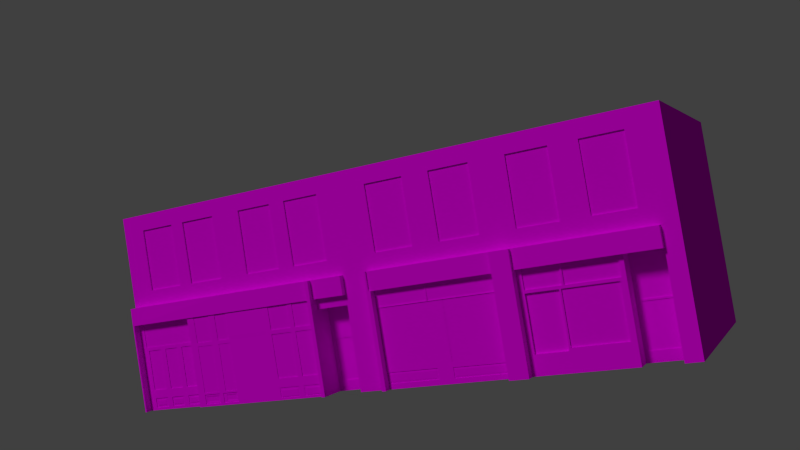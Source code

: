 # Source: wasfi-cleaned.blend  (saved by Blender 2.72.0; exported with 4.5.12 LTS)
import bpy
from mathutils import Matrix  # noqa: F401  (used for matrix-valued properties, if any)

bpy.ops.wm.read_factory_settings(use_empty=True)
scene = bpy.context.scene
scene.name = 'Scene'

# ---- collections
col_collection_1 = bpy.data.collections.new('Collection 1'); scene.collection.children.link(col_collection_1)

# ---- images (referenced by path relative to the original .blend; pixels are not part of the script)
import os
ASSET_DIR = os.environ.get("B2B_ASSET_DIR", "")  # directory of the original .blend (textures are referenced by path, not embedded)
HERE = os.path.dirname(os.path.abspath(__file__))  # packed textures are extracted next to this script under _unpacked/

def load_image(name, relpath, width, height, colorspace="sRGB"):
    """Load a texture the original file referenced (path relative to the .blend, or extracted next to this script)."""
    p = next((c for c in (os.path.join(HERE, relpath), os.path.join(ASSET_DIR, relpath)) if relpath and os.path.exists(c)), "")
    if p:
        img = bpy.data.images.load(p, check_existing=True)
        img.name = name
    else:  # same state as the original file: an image datablock whose file is absent (Cycles renders it pink)
        img = bpy.data.images.new(name, width, height)
        img.source = "FILE"
        img.filepath = "//" + (relpath or name)
    img.colorspace_settings.name = colorspace
    return img
img_test1_png = load_image('test1.png', 'test1.png', 1024, 1024, 'sRGB')
img_dsc_5791_jpg_003 = load_image('DSC_5791.JPG.003', 'DSC_5791.JPG', 1024, 1024, 'sRGB')

# ---- materials (node trees are filled in below, after node groups)
mat_material_010 = bpy.data.materials.new('Material.010')
mat_material_010.alpha_threshold = 0.0
mat_material_010.roughness = 0.5
mat_material_001 = bpy.data.materials.new('Material.001')
mat_material_001.alpha_threshold = 0.0
mat_material_001.roughness = 0.5

# ---- material node trees
mat_material_010.use_nodes = True; mat_material_010.node_tree.nodes.clear()
_N = mat_material_010.node_tree.nodes; _L = mat_material_010.node_tree.links
n0 = _N.new('ShaderNodeOutputMaterial'); n0.name = 'Material Output'; n0.location = (300, 300)
n1 = _N.new('ShaderNodeBsdfDiffuse'); n1.name = 'Diffuse BSDF'; n1.location = (10, 300)
n2 = _N.new('ShaderNodeTexImage'); n2.name = 'Image Texture'; n2.location = (-204, 286)
n2.width = 140
n2.image = img_test1_png
_L.new(n1.outputs[0], n0.inputs[0])
_L.new(n2.outputs[0], n1.inputs[0])
n0.is_active_output = True
mat_material_001.use_nodes = True; mat_material_001.node_tree.nodes.clear()
_N = mat_material_001.node_tree.nodes; _L = mat_material_001.node_tree.links
n0 = _N.new('ShaderNodeOutputMaterial'); n0.name = 'Material Output'; n0.location = (300, 300)
n1 = _N.new('ShaderNodeBsdfDiffuse'); n1.name = 'Diffuse BSDF'; n1.location = (10, 300)
n2 = _N.new('ShaderNodeTexImage'); n2.name = 'Image Texture'; n2.location = (-180, 300)
n2.width = 140
n2.image = img_dsc_5791_jpg_003
_L.new(n1.outputs[0], n0.inputs[0])
_L.new(n2.outputs[0], n1.inputs[0])
n0.is_active_output = True

# ---- world
world_world = bpy.data.worlds.new('World'); scene.world = world_world
world_world.color = (0.05088, 0.05088, 0.05088)
world_world.use_sun_shadow = False
world_world.sun_shadow_jitter_overblur = 0.0
world_world.cycles.sampling_method = 'MANUAL'
world_world.cycles.sample_map_resolution = 256

# ---- cameras
cam_camera = bpy.data.cameras.new('Camera')
cam_camera.clip_end = 100.0
cam_camera.lens = 35.0
cam_camera.sensor_width = 32.0
cam_camera.sensor_height = 18.0
cam_camera.display_size = 2.0
cam_camera.dof.focus_distance = 0.0

# ---- lights
light_sun_001 = bpy.data.lights.new('Sun.001', 'SUN')
light_sun_001.transmission_factor = 0.0
light_sun_001.angle = 0.1993
light_sun_001.energy = 1.0
light_sun_001.shadow_buffer_clip_start = 0.5
light_sun_001.shadow_soft_size = 0.1
light_sun_001.shadow_cascade_max_distance = 1000.0
light_sun_001.cycles.use_multiple_importance_sampling = False

# ---- meshes
me_cube_001_cube_000 = bpy.data.meshes.new('Cube.001_Cube.000')
me_cube_001_cube_000.from_pydata([(-6.744, 16.43, -16.36), (-6.744, 16.43, -0.8403), (-4.184, 16.43, -0.8403), (-4.184, 16.43, -16.36), (-15.77, 16.43, -22.17), (-15.77, 16.43, -33.02), (-18.64, 16.43, -33.02), (-18.64, 16.43, -22.17), (-25.1, 16.43, -33.02), (-25.1, 16.17, -33.02), (-18.64, 16.17, -33.02), (-25.2, 16.43, -22.17), (-25.2, 16.17, -22.17), (-7.245, 13.43, -9.731), (-7.245, 13.43, -14.84), (-7.245, 13.33, -14.84), (-6.744, 16.43, -16.62), (-6.744, 16.43, -19.48), (-6.744, 17.43, -19.48), (-6.744, 17.43, -16.36), (-30.63, 16.43, -33.02), (-30.68, 16.43, -22.17), (-9.304, 16.43, -33.02), (-15.77, 16.17, -33.02), (-9.304, 16.17, -33.02), (-9.304, 16.43, -19.48), (-9.304, 17.42, -19.48), (-6.744, 13.43, -2.554), (-7.245, 13.43, -2.554), (-7.245, 13.43, -0.8403), (-6.744, 13.43, -0.8403), (-11.83, 13.43, -14.84), (-11.83, 13.33, -14.84), (-11.83, 13.43, -16.36), (-12.33, 13.43, -16.36), (-12.33, 13.43, -14.84), (-6.744, 13.43, -9.428), (-7.245, 13.43, -9.428), (43.0, 16.43, -16.36), (43.0, 16.43, -19.48), (43.0, 16.43, -16.62), (18.73, 17.44, -19.48), (-1.922, 17.44, -19.48), (7.157, 17.44, -19.48), (7.144, 16.43, -13.58), (8.44, 16.43, -13.58), (9.703, 16.43, -13.58), (7.144, 16.43, -0.8403), (7.144, 16.43, -1.695), (-1.54, 16.43, -1.714), (21.84, 18.07, -12.78), (21.84, 18.07, -13.25), (21.84, 18.07, -13.58), (-7.245, 13.33, -9.428), (-11.83, 13.33, -9.428), (-11.83, 13.33, -2.554), (-7.245, 13.33, -2.554), (-46.31, 16.33, -2.695), (-46.31, 16.33, -2.947), (-46.63, 16.33, -2.947), (-46.63, 16.33, -1.292), (-46.31, 16.33, -1.292), (-46.31, 16.33, -1.543), (-48.74, 16.33, -2.695), (-48.74, 16.33, -2.947), (-48.74, 16.33, -1.292), (-48.74, 16.33, -1.543), (-30.63, 16.17, -33.02), (-30.68, 16.17, -22.17), (-37.27, 16.43, -33.02), (-37.27, 16.17, -33.02), (-46.35, 16.43, -22.17), (-39.76, 16.43, -22.17), (-39.76, 16.17, -22.17), (-46.35, 16.17, -22.17), (-37.27, 16.43, -22.17), (-37.27, 16.17, -22.17), (-39.72, 16.43, -33.02), (-46.35, 16.43, -33.02), (-46.35, 16.17, -33.02), (-39.72, 16.17, -33.02), (43.0, 16.43, -0.8403), (45.56, 16.43, -0.8403), (45.56, 16.43, -16.36), (33.97, 16.43, -22.17), (33.97, 16.43, -33.02), (29.51, 16.43, -33.02), (29.51, 16.43, -22.17), (29.51, 16.43, -19.48), (29.51, 17.42, -19.48), (33.97, 17.42, -19.48), (33.97, 16.43, -19.48), (45.56, 16.43, -35.84), (-2.239, 16.43, -35.84), (-2.239, 16.43, -33.02), (-0.4425, 16.43, -33.02), (6.189, 16.43, -33.02), (10.64, 16.43, -33.02), (17.27, 16.43, -33.02), (23.04, 16.43, -33.02), (40.44, 16.43, -33.02), (45.56, 16.43, -33.02), (40.44, 16.43, -22.17), (37.41, 16.43, -22.17), (22.94, 16.43, -22.17), (-2.239, 16.43, -22.17), (-2.239, 16.43, -19.48), (-1.922, 16.43, -19.48), (18.73, 16.43, -19.48), (21.84, 16.43, -19.48), (22.94, 16.43, -19.48), (37.41, 16.43, -19.48), (40.44, 16.43, -19.48), (45.56, 16.43, -19.48), (45.56, 16.43, -22.17), (23.04, 16.17, -33.02), (29.51, 16.17, -33.02), (22.94, 16.17, -22.17), (29.51, 16.17, -22.17), (40.44, 16.17, -22.17), (37.41, 16.17, -22.17), (40.44, 16.17, -33.02), (42.5, 13.43, -9.731), (42.5, 13.43, -14.84), (42.5, 13.33, -14.84), (42.5, 13.33, -9.731), (33.97, 16.17, -22.17), (33.97, 16.17, -33.02), (37.91, 13.43, -14.84), (37.91, 13.43, -9.731), (37.91, 13.33, -9.731), (37.91, 13.33, -14.84), (27.75, 16.43, -3.979), (28.05, 16.43, -3.979), (28.05, 16.43, -4.419), (27.75, 16.43, -4.419), (28.57, 16.43, -16.36), (28.57, 16.18, -13.25), (28.57, 16.18, -16.36), (28.25, 16.43, -13.25), (28.25, 16.43, -16.36), (28.25, 16.18, -16.36), (28.25, 16.18, -13.25), (-45.02, 16.33, -2.695), (-45.02, 16.33, -2.947), (-45.02, 16.33, -1.292), (-45.02, 16.33, -1.543), (21.84, 17.43, -16.36), (21.84, 17.43, -19.48), (21.84, 18.07, -19.48), (21.84, 18.07, -16.36), (17.23, 16.43, -22.17), (18.73, 18.07, -19.48), (18.73, 18.07, -16.36), (43.0, 13.43, -9.731), (42.5, 13.43, -9.428), (43.0, 13.43, -9.428), (-2.24, 16.43, -2.816), (-2.239, 16.43, -0.8403), (-2.239, 17.73, -0.8403), (-2.24, 17.73, -2.816), (-2.239, 16.43, -16.36), (-2.239, 17.73, -16.36), (-2.239, 17.73, -19.48), (-1.922, 17.73, -4.42), (-1.922, 17.73, -13.25), (-1.922, 17.73, -16.36), (-2.239, 17.73, -4.42), (-2.24, 16.43, -3.982), (-2.24, 17.73, -3.982), (-1.922, 17.73, -19.48), (-1.921, 17.73, -3.982), (-1.921, 17.73, -2.816), (-1.922, 17.73, -0.8403), (-2.239, 16.43, -4.42), (-1.922, 17.44, -16.36), (6.995, 16.43, -13.67), (7.021, 16.53, -16.36), (7.021, 16.43, -16.36), (27.75, 16.01, -12.71), (27.75, 16.01, -3.979), (27.75, 16.43, -12.78), (22.64, 16.01, -3.979), (22.64, 16.01, -12.78), (22.64, 16.43, -12.78), (22.64, 16.43, -3.979), (21.84, 16.43, -12.78), (21.84, 16.43, -3.979), (7.267, 16.53, -13.67), (7.267, 16.43, -13.67), (7.293, 16.43, -16.36), (7.293, 16.53, -16.36), (18.73, 16.43, -16.36), (18.73, 16.43, -13.67), (18.73, 16.53, -13.67), (18.73, 18.07, -13.67), (18.73, 17.44, -16.36), (43.0, 17.43, -16.36), (43.0, 17.43, -19.48), (43.0, 17.42, -19.48), (37.41, 17.42, -19.48), (37.41, 17.43, -16.38), (22.94, 17.42, -19.48), (33.97, 16.43, -16.36), (33.97, 17.43, -16.38), (28.57, 17.43, -16.38), (22.64, 17.43, -16.37), (28.25, 17.43, -16.38), (22.64, 16.18, -16.36), (22.64, 16.43, -16.36), (28.05, 16.43, -12.78), (21.84, 16.43, -16.36), (21.84, 16.43, -13.25), (22.64, 16.43, -13.25), (27.75, 16.43, -13.25), (28.05, 16.43, -13.25), (-41.33, 16.33, -2.695), (-41.33, 16.33, -2.947), (-41.33, 16.33, -1.292), (-41.33, 16.33, -1.543), (28.25, 16.43, -12.78), (28.25, 16.18, -12.78), (28.57, 16.18, -12.78), (36.44, 16.18, -12.78), (36.44, 16.18, -13.25), (36.44, 16.43, -13.25), (36.44, 16.43, -12.78), (21.84, 18.07, -13.67), (21.84, 17.43, -13.58), (21.84, 18.07, -0.8403), (18.74, 18.07, -0.8403), (18.74, 16.43, -0.8403), (21.84, 16.43, -0.8403), (21.84, 17.43, -13.25), (21.84, 17.43, -12.78), (18.73, 18.07, -13.58), (27.75, 16.43, -2.408), (22.64, 16.43, -2.408), (28.05, 16.43, -2.408), (37.41, 16.43, -2.408), (37.41, 16.43, -3.979), (37.41, 13.43, -0.8403), (37.41, 13.43, -2.554), (37.41, 13.43, -9.428), (37.41, 13.43, -9.731), (37.41, 13.43, -14.84), (37.41, 13.43, -16.36), (37.41, 16.43, -16.36), (37.41, 16.43, -13.25), (37.41, 16.43, -12.78), (37.41, 16.43, -4.419), (37.41, 16.43, -0.8403), (42.5, 13.43, -16.36), (43.0, 13.43, -16.36), (42.5, 16.43, -16.36), (18.25, 16.43, -13.58), (18.73, 16.43, -13.58), (18.73, 16.53, -13.58), (18.25, 16.53, -13.58), (37.91, 13.43, -16.36), (37.91, 16.43, -16.36), (43.0, 13.43, -2.554), (42.5, 13.43, -2.554), (42.5, 13.43, -0.8403), (43.0, 13.43, -0.8403), (43.0, 13.43, -14.84), (-36.79, 17.37, -2.638), (-36.79, 17.37, -2.889), (-36.79, 17.37, -1.234), (-36.79, 17.37, -1.486), (-11.83, 13.43, -9.731), (-1.2, 16.38, -3.126), (6.804, 16.38, -3.077), (7.144, 16.33, -3.414), (-1.54, 16.33, -3.469), (42.5, 13.33, -9.428), (37.91, 13.33, -9.428), (37.91, 13.33, -2.554), (42.5, 13.33, -2.554), (28.57, 16.43, -13.25), (28.57, 16.43, -12.78), (36.44, 16.18, -4.419), (9.703, 16.43, -1.659), (9.703, 16.43, -2.481), (9.703, 16.43, -3.304), (9.703, 16.43, -4.126), (8.44, 16.43, -0.8403), (9.703, 16.43, -0.8403), (18.39, 16.43, -3.249), (18.39, 16.43, -4.053), (18.25, 16.53, -13.67), (6.995, 16.53, -13.67), (-1.54, 16.53, -13.67), (-1.54, 16.53, -13.58), (27.75, 16.43, -0.8403), (22.64, 16.43, -0.8403), (28.05, 16.43, -0.8403), (18.39, 16.43, -0.8403), (18.39, 16.43, -1.64), (18.05, 16.38, -2.444), (18.05, 16.38, -2.911), (10.04, 16.38, -2.961), (10.04, 16.38, -2.481), (10.04, 16.38, -1.998), (18.05, 16.38, -1.981), (18.39, 16.33, -1.64), (9.703, 16.33, -1.659), (9.703, 16.33, -3.304), (18.39, 16.33, -3.249), (9.703, 16.33, -2.481), (18.39, 16.43, -2.444), (18.39, 16.33, -2.444), (-1.54, 16.43, -3.469), (7.144, 16.43, -3.414), (7.144, 16.43, -4.273), (-1.54, 16.43, -4.347), (6.804, 16.38, -2.555), (-1.2, 16.38, -2.591), (-1.2, 16.38, -2.053), (6.804, 16.38, -2.036), (-1.54, 16.43, -2.591), (-1.54, 16.33, -2.591), (7.144, 16.43, -2.555), (7.144, 16.33, -2.555), (7.144, 16.33, -1.695), (-1.54, 16.33, -1.714), (18.73, 16.43, -3.979), (17.27, 16.17, -33.02), (17.23, 16.17, -22.17), (10.64, 16.17, -33.02), (10.64, 16.43, -22.17), (10.64, 16.17, -22.17), (-0.4425, 16.43, -22.17), (6.144, 16.43, -22.17), (6.144, 16.17, -22.17), (-0.4425, 16.17, -22.17), (-0.4425, 16.17, -33.02), (6.189, 16.17, -33.02), (21.84, 17.42, -19.48), (45.56, -23.57, -35.84), (-2.239, -23.57, -35.84), (-4.184, 16.43, -19.48), (-4.184, 16.43, -33.02), (-4.184, 16.43, -22.17), (-50.69, 16.43, -35.81), (-50.69, 16.43, -33.0), (-15.77, 16.17, -22.17), (-9.304, 16.43, -22.17), (-9.304, 16.17, -22.17), (-18.64, 16.17, -22.17), (-38.38, 16.43, -6.098), (-38.38, 16.43, -3.402), (-38.38, 17.47, -3.402), (-38.38, 17.47, -6.098), (-38.38, 16.43, -12.13), (-38.38, 16.43, -11.83), (-38.38, 17.47, -11.83), (-38.38, 17.47, -12.13), (-38.38, 16.44, -0.8403), (-38.38, 17.47, -0.8403), (-12.97, 16.43, -19.48), (-12.97, 17.42, -19.48), (-12.33, 17.42, -19.48), (-12.33, 16.43, -19.48), (-45.23, 16.43, -4.427), (-42.59, 16.43, -4.427), (-42.59, 16.33, -4.427), (-45.23, 16.33, -4.427), (-38.38, 16.43, -11.51), (-38.38, 17.47, -11.51), (-50.75, 16.43, -22.17), (45.56, -23.57, -0.8403), (-38.38, 16.43, -16.06), (-38.72, 16.43, -16.06), (-38.72, 16.43, -12.13), (-38.72, 16.43, -11.83), (-49.5, 16.43, -12.13), (-49.5, 16.43, -11.83), (-49.5, 16.43, -11.51), (-49.05, 16.43, -11.51), (-49.05, 16.43, -11.83), (-42.59, 16.43, -11.51), (-45.23, 16.43, -11.51), (-45.23, 16.33, -11.51), (-42.59, 16.33, -11.51), (-45.77, 16.43, -11.51), (-46.31, 16.43, -11.51), (-46.31, 16.43, -4.427), (-46.31, 16.43, -3.402), (-45.77, 16.43, -3.402), (-45.23, 16.43, -3.402), (-41.53, 16.43, -4.427), (-38.9, 16.43, -4.427), (-38.9, 16.33, -4.427), (-41.53, 16.33, -4.427), (-45.23, 16.43, -11.83), (-45.77, 16.43, -11.83), (-46.31, 16.43, -11.83), (-42.59, 16.43, -11.83), (-38.9, 16.43, -11.51), (-41.53, 16.43, -11.51), (-41.53, 16.33, -11.51), (-38.9, 16.33, -11.51), (-42.59, 16.43, -3.402), (-42.05, 16.43, -11.51), (-42.05, 16.43, -3.402), (-41.53, 16.43, -3.402), (-49.05, 16.43, -4.427), (-49.05, 16.33, -4.427), (-49.05, 16.33, -11.51), (-38.9, 16.43, -3.402), (-41.53, 16.43, -11.83), (-42.05, 16.43, -11.83), (-38.9, 16.43, -11.83), (-46.31, 16.33, -11.51), (-46.31, 16.33, -4.427), (-42.59, 16.43, -1.292), (-45.23, 16.43, -1.292), (-45.23, 16.43, -0.8403), (-49.5, 16.43, -5.744), (-49.5, 16.43, -3.402), (-49.05, 16.43, -3.402), (-46.63, 16.33, -2.695), (-50.4, 16.43, -0.8403), (-49.5, 16.43, -0.8403), (-50.43, 16.43, -3.402), (-49.05, 16.43, -1.292), (-49.05, 16.43, -1.543), (-49.05, 16.43, -2.695), (-49.05, 16.43, -2.947), (-49.05, 16.43, -0.8403), (-46.31, 16.43, -2.947), (-46.31, 16.43, -2.695), (-46.31, 16.43, -1.543), (-46.31, 16.43, -1.292), (-46.31, 16.43, -0.8403), (-45.77, 16.43, -0.8403), (-45.77, 16.43, -1.292), (-45.77, 16.43, -1.843), (-45.77, 16.43, -2.395), (-45.77, 16.43, -2.947), (-49.05, 16.33, -1.292), (-49.05, 16.33, -1.543), (-49.05, 16.33, -2.695), (-49.05, 16.33, -2.947), (-46.63, 16.33, -1.543), (-48.54, 16.38, -1.744), (-46.83, 16.38, -1.744), (-46.83, 16.38, -2.495), (-48.54, 16.38, -2.495), (-42.59, 16.43, -0.8403), (-42.05, 16.43, -0.8403), (-42.81, 16.33, -2.695), (-42.81, 16.33, -2.947), (-45.23, 16.43, -1.543), (-45.23, 16.33, -1.292), (-45.23, 16.33, -1.543), (-45.23, 16.33, -2.695), (-45.23, 16.33, -2.947), (-45.23, 16.43, -2.947), (-45.23, 16.43, -2.695), (-42.81, 16.33, -1.292), (-42.81, 16.33, -1.543), (-44.82, 16.38, -1.744), (-43.01, 16.38, -1.744), (-43.01, 16.38, -2.495), (-44.82, 16.38, -2.495), (-42.59, 16.43, -2.947), (-42.59, 16.33, -2.947), (-39.12, 16.33, -2.695), (-39.12, 16.33, -2.947), (-39.12, 16.33, -1.292), (-39.12, 16.33, -1.543), (-41.13, 16.38, -1.744), (-39.32, 16.38, -1.744), (-39.32, 16.38, -2.495), (-41.13, 16.38, -2.495), (-37.75, 17.47, -0.8403), (-32.99, 17.47, -11.88), (-32.43, 17.47, -11.88), (-32.43, 17.56, -16.36), (-32.99, 17.56, -16.36), (-33.77, 17.47, -11.22), (-32.99, 17.47, -11.22), (-33.77, 17.47, -11.88), (-32.43, 17.47, -11.22), (7.157, 16.53, -16.36), (-37.75, 17.47, -11.88), (-36.95, 17.47, -11.88), (-37.75, 17.56, -16.36), (-32.99, 17.47, -3.197), (-32.99, 17.47, -3.197), (-32.43, 17.47, -3.197), (-29.99, 17.47, -3.197), (-29.99, 17.47, -11.22), (-29.99, 17.42, -11.22), (-29.99, 17.42, -3.197), (-33.77, 17.56, -16.36), (-32.43, 17.42, -11.22), (-32.43, 17.42, -3.197), (-30.21, 17.47, -3.197), (-30.21, 17.42, -3.197), (-34.68, 17.47, -2.889), (-35.59, 17.47, -2.889), (-36.95, 17.47, -2.889), (-36.95, 17.37, -2.889), (-33.88, 17.37, -2.889), (-33.77, 17.37, -2.889), (-33.77, 17.47, -2.889), (-33.88, 17.37, -2.638), (-36.95, 17.37, -2.638), (-36.95, 17.37, -1.234), (-36.95, 17.37, -1.486), (-33.88, 17.37, -1.234), (-33.88, 17.37, -1.486), (-50.69, -23.54, -35.81), (-12.33, 17.43, -16.38), (-9.304, 17.43, -16.38), (-7.245, 16.43, -16.36), (-7.245, 16.43, -14.68), (-6.744, 16.43, -14.68), (-37.75, 17.47, -3.197), (-37.75, 17.47, -11.22), (-38.38, 17.56, -16.36), (-36.95, 17.56, -16.36), (-38.38, 16.44, -16.36), (-50.43, 17.56, -16.36), (-50.43, 16.43, -16.36), (-50.75, 16.43, -19.48), (-50.43, 16.43, -19.48), (-29.78, 16.43, -19.48), (-12.33, 13.43, -9.731), (-6.744, 13.43, -16.36), (-6.744, 13.43, -14.84), (28.25, 16.18, -4.419), (28.05, 16.18, -4.419), (-12.33, 13.43, -9.428), (-11.83, 13.43, -9.428), (-11.83, 13.43, -2.554), (-12.33, 13.43, -2.554), (-12.33, 13.43, -0.8403), (-11.83, 13.43, -0.8403), (36.67, 16.43, -16.36), (36.67, 16.18, -16.36), (37.91, 13.43, -9.428), (36.44, 16.43, -4.419), (28.05, 16.18, -12.78), (37.91, 13.43, -2.554), (37.91, 13.43, -0.8403), (-38.9, 16.43, -2.947), (-38.9, 16.33, -2.947), (-41.53, 16.43, -0.8403), (-41.53, 16.43, -1.292), (-41.53, 16.43, -1.543), (-41.53, 16.43, -2.695), (-41.53, 16.43, -2.947), (-36.97, 17.49, -16.34), (-33.79, 17.49, -16.34), (-36.95, 17.47, -11.22), (-36.95, 17.47, -0.8403), (-36.95, 17.47, -3.197), (-36.95, 17.42, -11.22), (-33.77, 17.42, -11.22), (-33.77, 17.47, -3.197), (-33.77, 17.42, -3.197), (-36.95, 17.42, -3.197), (18.73, 18.07, -3.979), (-6.744, 13.43, -9.731), (-42.59, 16.33, -2.695), (-42.59, 16.33, -1.543), (-42.59, 16.33, -1.292), (-47.23, 16.43, -11.51), (-38.9, 16.33, -2.695), (-38.9, 16.33, -1.543), (-38.9, 16.33, -1.292), (-38.9, 16.43, -1.292), (-48.14, 16.43, -11.51), (-38.9, 16.43, -0.8403), (22.64, 16.18, -13.25), (-41.53, 16.33, -2.947), (-41.53, 16.33, -2.695), (-41.53, 16.33, -1.292), (-50.43, 17.74, -16.36), (-50.43, 17.68, -19.48), (-50.75, 17.68, -19.48), (-50.75, 17.74, -16.36), (-47.23, 16.43, -1.292), (-48.14, 16.43, -1.292), (-43.51, 16.43, -1.292), (-44.42, 16.43, -1.292), (36.67, 16.43, -13.25), (-44.42, 16.43, -2.947), (-43.51, 16.43, -2.947), (-39.82, 16.43, -1.292), (-40.73, 16.43, -1.292), (-41.53, 16.33, -1.543), (-40.73, 16.43, -2.947), (-39.82, 16.43, -2.947), (-33.77, 17.47, -0.8403), (-33.77, 17.47, -1.234), (-36.95, 17.47, -1.234), (-36.95, 17.47, -0.8403), (-48.14, 16.43, -3.402), (-47.23, 16.43, -3.402), (-47.23, 16.43, -4.427), (-48.14, 16.43, -4.427), (-48.14, 16.43, -2.947), (-47.23, 16.43, -2.947), (-47.23, 16.43, -11.83), (-48.14, 16.43, -11.83), (-33.77, 17.37, -1.234), (36.67, 16.18, -13.25), (-32.99, 17.47, -2.889), (-32.43, 17.47, -2.889), (-29.99, 17.47, -11.88), (-32.19, 17.47, -3.197), (-32.19, 17.42, -3.197), (-22.18, 17.56, -16.36), (-22.18, 17.79, -16.36), (-29.99, 17.78, -16.36), (-29.99, 17.56, -16.36), (-50.75, 16.43, -16.36), (-49.5, 16.43, -16.06), (-50.43, 16.43, -16.06), (-50.43, 16.43, -6.824), (-50.71, 17.74, -0.8403), (-50.71, 16.43, -0.8403), (-50.4, 17.74, -0.8403), (-50.71, -23.54, -0.8403), (-29.78, 17.43, -19.48), (-29.78, 17.78, -19.48), (-12.97, 17.78, -19.48), (-12.33, 18.25, -16.38), (-12.97, 18.25, -16.37), (-12.97, 18.25, -0.8403), (-12.33, 18.25, -0.8403), (-12.97, 17.56, -16.37), (-12.97, 17.47, -0.8403), (-11.83, 16.43, -16.36), (-7.245, 13.43, -14.68), (-6.744, 13.43, -14.68), (-11.83, 16.43, -14.68), (-11.83, 13.43, -14.68), (-21.06, 17.56, -16.36), (-21.06, 17.79, -16.36), (-21.25, 17.79, -16.36), (-21.26, 17.56, -16.36), (-1.54, 16.43, -0.8403), (-1.54, 17.73, -0.8403), (-1.54, 17.73, -2.816), (-1.54, 17.73, -3.982), (-1.54, 17.73, -4.42), (-1.54, 17.73, -16.36), (-1.54, 17.73, -13.67), (-1.54, 16.43, -13.67), (-1.54, 16.43, -16.36), (-1.54, 17.73, -13.58), (-1.54, 17.73, -13.25), (-1.54, 16.43, -13.58), (-1.54, 17.44, -16.36), (-29.99, 17.47, -2.889), (-33.77, 17.78, -16.36), (-50.43, 17.78, -16.36), (-30.21, 17.37, -1.234), (-30.21, 17.37, -1.486), (-32.43, 17.37, -1.486), (-32.43, 17.37, -1.234), (-32.19, 17.47, -2.889), (-30.21, 17.47, -2.889), (-32.43, 17.37, -2.889), (-32.19, 17.37, -2.889), (-30.21, 17.37, -2.889), (-29.99, 17.37, -2.889), (-32.99, 17.37, -2.889), (-32.99, 17.47, -0.8403), (-32.99, 17.47, -1.234), (-29.99, 17.47, -1.234), (-29.99, 17.37, -1.234), (-32.99, 17.37, -1.234), (-36.58, 17.3, -2.422), (-36.58, 17.3, -1.702), (-34.1, 17.3, -1.702), (-34.1, 17.3, -2.422), (-32.22, 17.3, -1.702), (-30.42, 17.3, -1.702), (-30.42, 17.3, -2.422), (-32.22, 17.3, -2.422), (-32.43, 17.37, -2.638), (-30.21, 17.37, -2.638), (-16.24, 17.56, -16.36), (-16.23, 17.79, -16.36), (-16.5, 17.79, -16.36), (-16.5, 17.56, -16.36), (-17.43, 17.79, -16.36), (-17.43, 17.56, -16.36), (-29.99, 17.79, -19.48), (-29.99, 17.47, -0.8403), (-29.48, 17.54, -12.4), (-29.48, 17.56, -16.36), (-29.99, 17.56, -16.36), (-29.99, 17.54, -12.4), (-29.99, 17.47, -0.8403), (-32.46, 17.49, -16.35), (-30.02, 17.49, -16.35), (-30.02, 17.4, -11.87), (-32.46, 17.4, -11.87), (-36.97, 17.4, -11.86), (-33.79, 17.4, -11.86), (-21.26, 17.54, -12.4), (-22.18, 17.54, -12.41), (-17.43, 17.54, -12.4), (-16.5, 17.54, -12.41), (-21.06, 17.47, -1.231), (-21.26, 17.47, -1.231), (-21.26, 17.47, -0.8403), (-21.06, 17.47, -0.8403), (-16.24, 17.47, -1.238), (-16.5, 17.47, -1.238), (-16.5, 17.47, -0.8403), (-16.24, 17.47, -0.8403), (-12.33, 18.25, -19.49), (-12.97, 18.25, -19.48), (-12.97, 17.79, -16.36), (-12.33, 13.43, -14.68), (-29.48, 17.49, -4.425), (-29.48, 17.53, -11.71), (-29.99, 17.53, -11.71), (-29.99, 17.49, -4.425), (-21.26, 17.49, -4.425), (-21.26, 17.53, -11.71), (-22.18, 17.53, -11.71), (-22.18, 17.49, -4.428), (-17.43, 17.49, -4.425), (-16.5, 17.49, -4.43), (-16.5, 17.53, -11.71), (-17.43, 17.53, -11.71), (-29.48, 17.47, -1.231), (-29.48, 17.48, -2.887), (-29.99, 17.48, -2.887), (-29.99, 17.47, -1.231), (-21.26, 17.48, -2.887), (-22.18, 17.48, -2.891), (-22.18, 17.47, -1.235), (-17.43, 17.48, -2.639), (-16.5, 17.48, -2.644), (-16.5, 17.48, -2.893), (-17.43, 17.48, -2.887), (-17.63, 17.47, -1.231), (-17.43, 17.47, -1.231), (-17.43, 17.4, -1.231), (-17.63, 17.4, -1.231), (-13.22, 17.47, -1.239), (-12.97, 17.47, -1.24), (-12.97, 17.4, -1.24), (-13.22, 17.4, -1.239), (-29.48, 17.47, -0.8403), (-22.18, 17.47, -0.8403), (-17.43, 17.47, -0.8403), (-13.22, 17.49, -4.431), (-13.22, 17.53, -11.71), (-13.22, 17.43, -11.71), (-13.22, 17.39, -4.432), (-21.06, 17.41, -2.887), (-21.26, 17.41, -2.887), (-21.26, 17.4, -1.231), (-21.06, 17.4, -1.231), (-17.43, 17.41, -2.887), (-17.43, 17.41, -2.639), (-21.06, 17.48, -2.887), (-17.63, 17.56, -16.36), (-17.63, 17.79, -16.36), (-17.63, 17.47, -0.8403), (-17.63, 17.48, -2.887), (-17.63, 17.41, -2.887), (-17.63, 17.41, -2.639), (-16.24, 17.41, -2.645), (-16.5, 17.41, -2.644), (-16.5, 17.4, -1.238), (-16.24, 17.4, -1.238), (-16.24, 17.48, -2.893), (-16.5, 17.41, -2.893), (-16.24, 17.41, -2.893), (-12.97, 17.48, -2.646), (-12.97, 17.48, -2.895), (-12.97, 17.41, -2.895), (-12.97, 17.41, -2.646), (-13.22, 17.56, -16.36), (-13.22, 17.79, -16.36), (-13.22, 17.47, -0.8403), (-13.22, 17.48, -2.894), (-13.22, 17.41, -2.894), (-12.97, 17.56, -16.36), (-12.97, 17.54, -12.41), (-13.22, 17.54, -12.41), (-12.97, 17.53, -11.71), (-12.97, 17.49, -4.431), (-13.22, 17.41, -2.646), (-21.06, 17.41, -2.639), (-20.84, 17.46, -1.457), (-17.85, 17.46, -1.457), (-17.85, 17.46, -2.413), (-20.84, 17.46, -2.413), (-16.01, 17.46, -1.463), (-13.45, 17.46, -1.465), (-13.45, 17.46, -2.42), (-16.01, 17.46, -2.419), (-16.24, 17.54, -12.41), (-13.22, 17.44, -12.41), (-16.24, 17.44, -12.41), (-17.63, 17.53, -11.71), (-17.63, 17.54, -12.4), (-17.43, 17.39, -4.425), (-21.26, 17.39, -4.425), (-21.26, 17.43, -11.71), (-17.63, 17.43, -11.71), (-17.43, 17.43, -11.71), (-16.24, 17.49, -4.43), (-16.24, 17.53, -11.71), (-13.22, 17.46, -16.36), (-16.24, 17.46, -16.36), (-16.5, 17.44, -12.41), (-16.5, 17.46, -16.36), (-17.63, 17.46, -16.36), (-17.43, 17.46, -16.36), (-17.63, 17.44, -12.4), (-21.26, 17.44, -12.4), (-21.06, 17.46, -16.36), (-17.43, 17.44, -12.4), (-21.26, 17.46, -16.36), (-16.24, 17.39, -4.431), (-16.24, 17.43, -11.71), (-16.5, 17.39, -4.43), (-16.5, 17.43, -11.71), (-12.33, 16.43, -14.68), (-12.33, 16.43, -16.36), (-36.95, 17.47, -1.486), (-36.95, 17.47, -2.638), (-49.5, 16.35, -16.06), (-38.72, 16.35, -16.06), (-49.5, 16.35, -12.13), (-38.72, 16.35, -12.13), (-29.99, 17.78, -16.36), (43.0, 17.43, -16.38)], [(722, 841), (842, 199), (527, 621)], [(0, 1, 2, 3), (4, 5, 6, 7), (6, 8, 9, 10), (8, 11, 12, 9), (13, 14, 15), (11, 8, 20, 21), (22, 5, 23, 24), (25, 26, 18, 17), (27, 28, 29, 30), (14, 31, 32, 15), (33, 34, 35, 31), (36, 37, 28, 27), (38, 39, 40), (41, 42, 43), (44, 45, 46), (50, 51, 52), (53, 54, 55, 56), (63, 64, 65, 66), (21, 20, 67, 68), (20, 69, 70, 67), (71, 72, 73, 74), (69, 75, 76, 70), (77, 78, 79, 80), (72, 77, 80, 73), (78, 71, 74, 79), (38, 81, 82, 83), (84, 85, 86, 87), (88, 89, 90, 91), (86, 99, 115, 116), (99, 104, 117, 115), (87, 86, 116, 118), (103, 102, 119, 120), (104, 87, 118, 117), (102, 100, 121, 119), (122, 123, 124, 125), (85, 84, 126, 127), (128, 129, 130, 131), (132, 133, 134, 135), (139, 140, 141, 142), (143, 144, 145, 146), (129, 122, 125, 130), (147, 148, 149, 150), (104, 99, 98, 151), (150, 149, 152, 153), (154, 122, 155, 156), (157, 158, 159, 160), (106, 161, 162, 163), (168, 157, 160, 169), (166, 170, 163, 162), (169, 171, 164, 167), (172, 171, 169, 160), (159, 173, 172, 160), (174, 168, 169, 167), (100, 85, 127, 121), (175, 42, 170, 166), (182, 183, 184, 185), (185, 132, 180, 182), (184, 186, 187, 185), (188, 189, 190, 191), (152, 149, 148, 41), (88, 110, 202, 89), (111, 91, 90, 200), (136, 203, 204, 205), (200, 90, 204, 201), (208, 141, 140, 209), (181, 135, 134, 210), (140, 136, 205, 207), (206, 209, 140, 207), (211, 209, 206, 147), (212, 213, 209, 211), (213, 212, 186, 184), (184, 181, 214, 213), (214, 181, 210, 215), (216, 217, 218, 219), (215, 210, 220, 139), (223, 224, 225, 226), (233, 234, 186, 212), (235, 52, 227, 195), (195, 227, 150, 153), (236, 132, 185, 237), (238, 239, 240, 133), (252, 253, 38, 254), (124, 131, 130, 125), (255, 256, 257, 258), (246, 259, 260, 247), (259, 252, 254, 260), (261, 262, 263, 264), (128, 245, 244, 129), (265, 123, 122, 154), (123, 128, 131, 124), (259, 246, 245, 128), (253, 252, 123, 265), (252, 259, 128, 123), (156, 155, 262, 261), (266, 267, 268, 269), (32, 31, 270), (271, 272, 273, 274), (275, 276, 277, 278), (279, 280, 226, 225), (137, 222, 280, 279), (222, 223, 226, 280), (224, 137, 279, 225), (288, 289, 285, 284), (257, 194, 290, 258), (294, 236, 237, 295), (251, 239, 238, 296), (297, 298, 282, 287), (282, 298, 305, 306), (288, 284, 307, 308), (283, 282, 306, 309), (284, 283, 309, 307), (298, 310, 311, 305), (310, 288, 308, 311), (300, 299, 311, 308), (299, 304, 305, 311), (302, 301, 307, 309), (303, 302, 309, 306), (304, 303, 306, 305), (301, 300, 308, 307), (312, 313, 314, 315), (312, 320, 321, 274), (322, 313, 273, 323), (48, 322, 323, 324), (320, 49, 325, 321), (48, 324, 325, 49), (319, 318, 325, 324), (318, 317, 321, 325), (316, 319, 324, 323), (317, 271, 274, 321), (272, 316, 323, 273), (151, 98, 327, 328), (98, 97, 329, 327), (97, 330, 331, 329), (330, 151, 328, 331), (332, 333, 334, 335), (330, 97, 96, 333), (96, 95, 336, 337), (333, 96, 337, 334), (95, 332, 335, 336), (202, 110, 109, 338), (95, 94, 105, 332), (339, 340, 93, 92), (114, 101, 100, 102), (84, 103, 120, 126), (236, 238, 133, 132), (296, 238, 236, 294), (3, 161, 106, 341), (342, 343, 105, 94), (5, 4, 346, 23), (347, 22, 24, 348), (7, 6, 10, 349), (11, 7, 349, 12), (350, 351, 352, 353), (354, 355, 356, 357), (351, 358, 359, 352), (105, 343, 341, 106), (360, 361, 362, 363), (364, 365, 366, 367), (368, 350, 353, 369), (345, 370, 71, 78), (354, 372, 373, 374), (355, 354, 374, 375), (374, 376, 377, 375), (378, 379, 380, 377), (381, 382, 383, 384), (365, 381, 384, 366), (382, 364, 367, 383), (391, 392, 393, 394), (381, 398, 395, 382), (399, 400, 401, 402), (403, 365, 364, 390), (379, 407, 408, 409), (368, 355, 413, 399), (399, 413, 411, 400), (387, 386, 414, 415), (391, 406, 410, 392), (400, 391, 394, 401), (392, 399, 402, 393), (63, 422, 59, 64), (423, 424, 420, 425), (60, 59, 422, 445), (65, 60, 445, 66), (446, 447, 448, 449), (446, 449, 63, 66), (448, 447, 445, 422), (447, 446, 66, 445), (449, 448, 422, 63), (405, 403, 450, 451), (143, 452, 453, 144), (461, 453, 452, 462), (145, 461, 462, 146), (463, 464, 465, 466), (463, 466, 143, 146), (465, 464, 462, 452), (464, 463, 146, 462), (466, 465, 452, 143), (418, 390, 389, 436), (403, 467, 468), (390, 459, 467, 403), (216, 469, 470, 217), (471, 470, 469, 472), (218, 471, 472, 219), (473, 474, 475, 476), (473, 476, 216, 219), (475, 474, 472, 469), (474, 473, 219, 472), (476, 475, 469, 216), (355, 368, 369, 356), (478, 479, 480, 481), (482, 483, 478, 484), (483, 485, 479, 478), (178, 177, 486), (190, 486, 191), (490, 491, 483), (491, 492, 485, 483), (493, 494, 495, 496), (485, 498, 495, 494), (485, 492, 499, 498), (500, 493, 496, 501), (266, 509, 506, 267), (510, 511, 512), (268, 513, 514, 269), (363, 362, 26, 25), (343, 342, 22, 347), (340, 515, 344, 93), (362, 516, 517, 26), (18, 26, 517, 19), (0, 518, 519, 520), (526, 527, 525, 523), (346, 4, 347, 348), (75, 69, 77, 72), (76, 75, 21, 68), (31, 35, 531, 270), (15, 32, 270, 13), (274, 273, 313, 312), (167, 162, 161, 174), (270, 531, 536, 537), (13, 270, 537, 37), (538, 539, 540, 541), (28, 538, 541, 29), (537, 536, 539, 538), (538, 28, 56, 55), (537, 538, 55, 54), (28, 37, 53, 56), (37, 537, 54, 53), (542, 136, 138, 543), (129, 244, 243, 544), (122, 129, 544, 155), (546, 210, 134, 535), (221, 220, 210, 546), (547, 242, 241, 548), (262, 547, 548, 263), (544, 243, 242, 547), (547, 262, 278, 277), (544, 547, 277, 276), (262, 155, 275, 278), (155, 544, 276, 275), (497, 524, 556, 557), (522, 558, 488, 487), (477, 559, 560, 521), (558, 482, 484, 488), (521, 560, 558, 522), (482, 558, 561, 562), (563, 482, 562, 564), (558, 560, 565, 561), (560, 563, 564, 565), (83, 113, 39, 38), (108, 107, 42, 41), (567, 36, 533), (568, 468, 569), (468, 570, 569), (386, 571, 379), (414, 386, 379, 409), (468, 453, 461, 570), (571, 576, 379), (578, 213, 139, 142), (213, 215, 139), (579, 580, 581), (567, 13, 37, 36), (582, 583, 584, 585), (533, 14, 13, 567), (426, 434, 586, 587), (417, 416, 588, 589), (217, 579, 581, 218), (459, 591, 592, 467), (552, 575, 593, 594), (153, 152, 41, 196), (213, 214, 215), (209, 213, 578, 208), (580, 595, 581), (233, 51, 50, 234), (228, 52, 51, 233), (555, 596, 597, 549), (429, 606, 607, 431), (407, 605, 604), (508, 507, 610, 599), (248, 247, 542, 590), (590, 542, 543, 611), (202, 338, 148), (491, 612, 613, 492), (513, 610, 507, 506), (479, 485, 494, 614), (492, 615, 616, 499), (615, 500, 501, 616), (617, 618, 619, 620), (528, 621, 585, 584), (528, 584, 583, 529), (585, 621, 626, 625), (582, 585, 625, 627), (530, 629, 361, 360), (361, 629, 630, 631), (632, 633, 634, 635), (636, 637, 634, 633), (639, 640, 520, 519), (641, 642, 639, 519), (643, 644, 645, 646), (518, 638, 641, 519), (171, 172, 649, 650), (164, 171, 650, 651), (172, 173, 648, 649), (652, 653, 654, 655), (653, 656, 293, 654), (657, 165, 164, 651), (291, 176, 654, 292), (166, 652, 659, 175), (486, 177, 191), (292, 654, 293), (293, 656, 658), (663, 664, 665, 666), (613, 612, 673, 669), (679, 680, 681, 682), (683, 684, 685, 686), (672, 677, 676, 660), (669, 687, 688, 671), (671, 688, 664), (612, 675, 678, 673), (646, 645, 618, 617), (689, 690, 691, 692), (692, 691, 693, 694), (630, 695, 631), (583, 582, 662), (674, 696, 676, 675), (697, 698, 699, 700), (701, 676, 696), (620, 480, 702, 703), (479, 614, 704, 705), (480, 479, 705, 702), (524, 488, 706, 556), (484, 497, 557, 707), (488, 484, 707, 706), (708, 646, 617, 709), (710, 711, 692, 694), (712, 713, 714, 715), (697, 709, 617, 698), (716, 717, 718, 719), (633, 632, 720, 721), (362, 720, 632, 516), (722, 633, 721, 631), (724, 725, 726, 727), (728, 729, 730, 731), (732, 733, 734, 735), (724, 731, 730, 725), (725, 697, 700, 726), (729, 708, 709, 730), (735, 734, 711, 710), (725, 730, 709, 697), (736, 737, 738, 739), (713, 740, 741, 742), (743, 744, 745, 746), (736, 742, 741, 737), (747, 748, 749, 750), (751, 752, 753, 754), (755, 736, 739, 701), (714, 713, 742, 756), (757, 718, 717, 748), (755, 756, 742, 736), (737, 724, 727, 738), (740, 728, 731, 741), (746, 745, 733, 732), (737, 741, 731, 724), (758, 759, 760, 761), (762, 763, 764, 765), (743, 746, 766, 767), (740, 713, 764, 763), (768, 740, 763, 762), (769, 770, 644, 643), (747, 712, 715, 771), (713, 712, 765, 764), (772, 768, 762, 773), (712, 747, 750, 765), (694, 693, 770, 769), (748, 747, 771, 757), (767, 774, 750, 749), (746, 772, 773, 766), (680, 679, 266, 269), (682, 681, 514, 509), (681, 680, 269, 514), (679, 682, 509, 266), (683, 686, 687, 665), (685, 684, 664, 688), (684, 683, 665, 664), (686, 685, 688, 687), (775, 776, 777, 778), (744, 717, 777, 776), (779, 745, 780, 781), (782, 783, 784, 785), (786, 787, 690, 689), (751, 716, 719, 788), (717, 716, 778, 777), (789, 779, 781, 790), (716, 751, 754, 778), (791, 722, 787, 786), (752, 751, 788, 637), (792, 793, 759, 794), (791, 786, 793, 792), (795, 758, 789, 783), (794, 759, 758, 795), (785, 796, 754, 753), (783, 789, 790, 784), (748, 717, 744, 743), (748, 743, 767, 749), (766, 773, 774, 767), (781, 780, 776, 775), (745, 744, 776, 780), (752, 782, 785, 753), (790, 781, 775, 796), (784, 790, 796, 785), (773, 762, 797, 774), (798, 799, 800, 801), (802, 803, 804, 805), (802, 805, 775, 778), (803, 802, 778, 754), (804, 803, 754, 796), (805, 804, 796, 775), (798, 801, 797, 765), (799, 798, 765, 750), (800, 799, 750, 774), (801, 800, 774, 797), (806, 793, 807, 808), (728, 732, 811, 812), (809, 729, 813, 814), (732, 735, 815, 811), (729, 728, 812, 813), (735, 809, 814, 815), (793, 786, 818, 807), (786, 689, 819, 818), (711, 806, 808, 820), (689, 692, 821, 819), (694, 769, 822, 823), (708, 810, 824, 825), (769, 643, 826, 822), (810, 710, 827, 824), (710, 694, 823, 827), (692, 711, 820, 821), (646, 708, 825, 828), (643, 646, 828, 826), (816, 758, 761, 829), (759, 817, 830, 760), (733, 816, 829, 831), (817, 734, 832, 830), (734, 733, 831, 832), (641, 638, 834, 833), (642, 641, 833, 723), (658, 44, 46, 255), (563, 490, 483, 482), (514, 513, 506, 509), (659, 652, 655), (670, 669, 671), (797, 762, 765), (293, 658, 255, 258), (184, 183, 179, 181), (373, 622, 837, 838), (622, 376, 839, 837), (376, 374, 840, 839), (374, 373, 838, 840), (3, 341, 17, 16, 0), (0, 16, 17, 18, 19), (378, 377, 376, 622, 623, 624, 425, 420, 419), (434, 433, 432, 431, 58, 57, 62, 61), (42, 175, 196, 41, 43), (227, 52, 228, 147, 150), (95, 96, 97, 98, 99, 86, 85, 100, 101, 92, 93, 94), (533, 36, 27, 30, 1, 0, 532), (403, 405, 406, 391, 400, 404, 381, 365), (645, 644, 770, 693, 691, 690, 787, 722, 631, 695, 841, 619, 618), (421, 602, 603, 388, 387, 604, 605, 407), (442, 441, 65, 64, 444, 443), (319, 316, 272, 271, 317, 318), (372, 354, 357, 523, 525), (678, 675, 676, 677, 663, 666), (573, 572, 550, 470, 471, 574), (710, 810, 708, 729, 809, 735), (109, 110, 88, 91, 111, 112, 39, 113, 114, 102, 103, 84, 87, 104, 105, 106, 107, 108), (669, 670, 671, 672, 660, 668, 667, 613), (145, 144, 458, 457, 456, 455), (551, 577, 575, 552), (212, 211, 147, 228, 233), (148, 147, 206, 207, 205, 204, 90, 89, 202), (615, 492, 613, 667, 668, 660, 493, 500), (594, 593, 575, 574, 471, 218, 581, 552), (664, 663, 677, 672, 671), (430, 426, 427, 428, 429, 421, 420, 424), (101, 114, 113, 83, 82, 371, 339, 92), (601, 598, 599, 600), (268, 267, 505, 510, 512, 511), (408, 407, 604, 387, 415), (200, 201, 197, 198, 199), (148, 338, 109, 108, 41), (592, 591, 459, 458, 144, 453, 468, 467), (59, 58, 431, 607, 606, 429, 444, 64), (740, 768, 772, 746, 732, 728), (572, 573, 574, 575, 549, 550), (610, 513, 268, 511, 600, 599), (425, 624, 623, 527, 526, 582, 627, 423), (806, 711, 734, 817, 759, 793), (421, 407, 379, 378, 419, 420), (456, 457, 458, 459, 460, 454, 417, 455), (388, 603, 602, 421, 429, 431), (186, 234, 50, 229, 232, 187), (387, 388, 389, 390, 364, 382, 385, 386), (230, 566, 235, 195, 194, 193, 326, 231), (470, 550, 549, 597, 596, 555, 579, 217), (261, 264, 81, 38, 253, 265, 154, 156), (3, 2, 158, 157, 168, 174, 161), (78, 77, 69, 20, 8, 6, 5, 22, 342, 94, 93, 344, 345), (61, 62, 57, 58, 59, 60), (631, 721, 720, 362, 361), (835, 600, 511, 510, 505, 504, 836), (508, 563, 560, 504, 503, 502), (284, 285, 46, 45, 286, 287, 282, 283), (442, 443, 444, 429, 428, 427, 426, 441), (553, 552, 581, 595, 580, 579, 555, 554), (353, 352, 359, 477, 521, 522, 487, 489, 523, 357, 356, 369), (436, 437, 438, 439, 440, 389, 388, 431, 432, 433, 434, 435), (382, 395, 396, 397, 386, 385), (299, 300, 301, 302, 303, 304), (192, 196, 175, 659, 655, 178, 486, 190), (568, 569, 570, 416, 467, 468), (566, 230, 229, 50, 52, 235), (370, 345, 344, 515, 628, 626, 621, 528), (195, 153, 196, 192, 193, 194), (576, 571, 386, 379), (322, 48, 47, 286, 45, 44, 314, 313), (551, 552, 553, 554, 555, 406, 405, 451), (326, 256, 255, 289, 288, 310, 298, 297, 231), (623, 622, 373, 372, 525, 527), (75, 72, 71, 370, 528, 529, 530, 360, 363, 25, 17, 341, 343, 347, 4, 7, 11, 21), (239, 251, 241, 242, 243, 244, 245, 246, 247, 248, 249, 250, 240), (650, 649, 648, 656, 651), (179, 180, 132, 135, 181), (164, 165, 166, 162, 167), (570, 461, 145, 455, 417, 589, 588, 416), (40, 39, 198, 197, 38), (507, 508, 502, 503, 504, 505, 267, 506), (587, 586, 434, 61, 60, 65, 441, 426), (665, 687, 669, 673, 678, 666), (39, 112, 111, 200, 199), (612, 491, 490, 563, 508, 599, 598, 674, 675), (614, 699, 620, 703, 704), (237, 185, 187, 232, 295), (779, 789, 758, 816, 733, 745), (400, 411, 412, 398, 381, 404), (435, 434, 426, 430), (106, 163, 170, 42, 107), (608, 609, 380, 379, 386, 397), (628, 515, 340), (340, 371, 628), (371, 340, 339), (637, 540, 635, 634), (418, 436, 435, 430, 540, 577, 551, 451, 450), (358, 577, 540), (771, 715, 540), (540, 719, 718), (540, 637, 788), (755, 358, 540), (358, 477, 359), (358, 674, 598), (559, 477, 358), (358, 696, 674), (598, 559, 358), (540, 788, 719), (540, 757, 771), (540, 715, 714), (540, 756, 755), (358, 701, 696), (540, 718, 757), (755, 701, 358), (540, 714, 756), (47, 48, 49, 647), (136, 279, 137, 138), (139, 279, 136, 140), (176, 291, 177, 178), (291, 188, 191, 177), (201, 204, 203, 247), (197, 201, 247, 38), (279, 139, 142, 137), (220, 280, 279, 139), (220, 221, 222, 280), (250, 249, 226, 545), (281, 545, 226, 223), (487, 488, 524, 489), (410, 549, 550), (611, 224, 225, 590), (406, 555, 549, 410), (34, 33, 638, 834), (33, 642, 723, 34), (833, 834, 34, 723), (653, 652, 166, 165, 657, 656), (249, 248, 590, 225, 226), (290, 188, 291, 292, 293, 258), (358, 351, 350, 368, 399, 392, 410, 577), (620, 619, 661, 497, 481, 480), (418, 450, 416, 417), (478, 481, 497, 484), (660, 676, 701, 739, 738, 727, 726, 700, 699, 614, 494, 493), (281, 534, 535, 134, 545), (834, 516, 632, 635, 540, 539, 536, 531, 35, 34), (841, 695, 583, 662, 661), (545, 134, 133, 240, 250), (662, 582, 526, 523, 489, 524, 497, 661), (188, 290, 194, 193, 189, 291), (638, 518, 0, 19, 517, 516, 834), (320, 312, 315, 658, 656, 648, 647, 49), (264, 263, 548, 241, 251, 296, 294, 295, 232, 229, 230, 231, 297, 287, 286, 47, 647, 648, 173, 159, 158, 2, 1, 30, 29, 541, 540, 430, 424, 423, 627, 625, 626, 628, 371, 82, 81), (529, 583, 695, 630, 629, 530)])
_uv = me_cube_001_cube_000.uv_layers.new(name='UVMap')
_uv.uv.foreach_set('vector', [0.4542, 0.7908, 0.4542, 0.6322, 0.4804, 0.6322, 0.4804, 0.7908, 0.362, 0.85, 0.362, 0.9609, 0.3327, 0.9609, 0.3327, 0.85, 0.3437, 0.9131, 0.2924, 0.9131, 0.2924, 0.9131, 0.3437, 0.9131, 0.2924, 0.9131, 0.2917, 0.8271, 0.2917, 0.8271, 0.2924, 0.9131, 0.434, 0.7285, 0.434, 0.7691, 0.434, 0.7691, 0.2657, 0.85, 0.2667, 0.9609, 0.2102, 0.9609, 0.2098, 0.85, 0.4177, 0.9131, 0.3664, 0.9131, 0.3664, 0.9131, 0.4177, 0.9131, 0.4368, 0.7927, 0.4368, 0.7927, 0.4571, 0.7927, 0.4571, 0.7927, 0.4542, 0.6497, 0.4491, 0.6497, 0.4491, 0.6322, 0.4542, 0.6322, 0.434, 0.7691, 0.3976, 0.7691, 0.3976, 0.7691, 0.434, 0.7691, 0.3976, 0.7811, 0.3937, 0.7811, 0.3937, 0.7691, 0.3976, 0.7691, 0.4542, 0.7199, 0.4491, 0.7199, 0.4491, 0.6497, 0.4542, 0.6497, 0.8322, 0.7811, 0.8322, 0.8058, 0.8322, 0.7831, 0.6399, 0.8058, 0.4762, 0.8058, 0.5481, 0.8058, 0.548, 0.759, 0.5583, 0.759, 0.5683, 0.759, 0.6645, 0.7527, 0.6645, 0.7564, 0.6645, 0.759, 0.4491, 0.7199, 0.4023, 0.7199, 0.4023, 0.6497, 0.4491, 0.6497, 0.1051, 0.6728, 0.1051, 0.6748, 0.1051, 0.6616, 0.1051, 0.6636, 0.2483, 0.8271, 0.2486, 0.9131, 0.2486, 0.9131, 0.2483, 0.8271, 0.2486, 0.9131, 0.1961, 0.9131, 0.1961, 0.9131, 0.2486, 0.9131, 0.1432, 0.814, 0.1954, 0.814, 0.1954, 0.814, 0.1432, 0.814, 0.1961, 0.9131, 0.1961, 0.8271, 0.1961, 0.8271, 0.1961, 0.9131, 0.1766, 0.9131, 0.1241, 0.9131, 0.1241, 0.9131, 0.1766, 0.9131, 0.1763, 0.8271, 0.1766, 0.9131, 0.1766, 0.9131, 0.1763, 0.8271, 0.1241, 0.9131, 0.1241, 0.8271, 0.1241, 0.8271, 0.1241, 0.9131, 0.9622, 0.7908, 0.9622, 0.6322, 0.9883, 0.6322, 0.9883, 0.7908, 0.87, 0.85, 0.87, 0.9609, 0.8244, 0.9609, 0.8244, 0.85, 0.7444, 0.7927, 0.7444, 0.7927, 0.7798, 0.7927, 0.7798, 0.7927, 0.7252, 0.9131, 0.674, 0.9131, 0.674, 0.9131, 0.7252, 0.9131, 0.674, 0.9131, 0.6732, 0.8271, 0.6732, 0.8271, 0.674, 0.9131, 0.7444, 0.814, 0.7444, 0.9001, 0.7444, 0.9001, 0.7444, 0.814, 0.8071, 0.814, 0.8311, 0.814, 0.8311, 0.814, 0.8071, 0.814, 0.6924, 0.814, 0.7444, 0.814, 0.7444, 0.814, 0.6924, 0.814, 0.8119, 0.8271, 0.8119, 0.9131, 0.8119, 0.9131, 0.8119, 0.8271, 0.8282, 0.7285, 0.8282, 0.7691, 0.8282, 0.7691, 0.8282, 0.7285, 0.7606, 0.9131, 0.7606, 0.8271, 0.7606, 0.8271, 0.7606, 0.9131, 0.7919, 0.7691, 0.7919, 0.7285, 0.7919, 0.7285, 0.7919, 0.7691, 0.7873, 0.6773, 0.7904, 0.6773, 0.7904, 0.6818, 0.7873, 0.6818, 0.7153, 0.7564, 0.7153, 0.7811, 0.7153, 0.7811, 0.7153, 0.7564, 0.1346, 0.6728, 0.1346, 0.6748, 0.1346, 0.6616, 0.1346, 0.6636, 0.7919, 0.7285, 0.8282, 0.7285, 0.8282, 0.7285, 0.7919, 0.7285, 0.6645, 0.7811, 0.6645, 0.8058, 0.6645, 0.8058, 0.6645, 0.7811, 0.7573, 0.85, 0.7584, 0.9609, 0.6995, 0.9609, 0.699, 0.85, 0.7461, 0.7908, 0.7461, 0.8226, 0.7144, 0.8226, 0.7144, 0.7908, 0.943, 0.7361, 0.9379, 0.7361, 0.9379, 0.733, 0.943, 0.733, 0.4928, 0.6607, 0.4928, 0.645, 0.4928, 0.645, 0.4928, 0.6607, 0.4928, 0.7927, 0.4928, 0.768, 0.4928, 0.768, 0.4928, 0.7927, 0.4928, 0.6699, 0.4928, 0.6607, 0.4928, 0.6607, 0.4928, 0.6699, 0.5035, 0.7908, 0.5035, 0.8226, 0.5002, 0.8226, 0.5002, 0.7908, 0.481, 0.6774, 0.4843, 0.6774, 0.4843, 0.6818, 0.4811, 0.6818, 0.5035, 0.6524, 0.5035, 0.6643, 0.5002, 0.6643, 0.5002, 0.6524, 0.5002, 0.6322, 0.5035, 0.6322, 0.5035, 0.6524, 0.5002, 0.6524, 0.4928, 0.6734, 0.4928, 0.6699, 0.4928, 0.6699, 0.4928, 0.6734, 0.8119, 0.9131, 0.7606, 0.9131, 0.7606, 0.9131, 0.8119, 0.9131, 0.4762, 0.7811, 0.4762, 0.8058, 0.4762, 0.8058, 0.4762, 0.7811, 0.6708, 0.6829, 0.6708, 0.7527, 0.6708, 0.7527, 0.6708, 0.6829, 0.69, 0.6699, 0.7305, 0.6699, 0.7305, 0.6699, 0.69, 0.6699, 0.7351, 0.7672, 0.7269, 0.7672, 0.7269, 0.6773, 0.7351, 0.6773, 0.549, 0.7597, 0.549, 0.7597, 0.5492, 0.7811, 0.5492, 0.7811, 0.659, 0.7927, 0.6836, 0.7927, 0.6836, 0.7927, 0.659, 0.7927, 0.7444, 0.7927, 0.6924, 0.7927, 0.6924, 0.7927, 0.7444, 0.7927, 0.8071, 0.7927, 0.7798, 0.7927, 0.7798, 0.7927, 0.8071, 0.7927, 0.7179, 0.7811, 0.7606, 0.7811, 0.7606, 0.7812, 0.7179, 0.7812, 0.9051, 0.8226, 0.87, 0.8226, 0.87, 0.7909, 0.9051, 0.7909, 0.6708, 0.7811, 0.7153, 0.7811, 0.7153, 0.7811, 0.6708, 0.7811, 0.8064, 0.7542, 0.8064, 0.6688, 0.8096, 0.6688, 0.8096, 0.7542, 0.7153, 0.7811, 0.7179, 0.7811, 0.7179, 0.7812, 0.7153, 0.7812, 0.6708, 0.7812, 0.6708, 0.7811, 0.7153, 0.7811, 0.7153, 0.7812, 0.6645, 0.7811, 0.6708, 0.7811, 0.6708, 0.7812, 0.6645, 0.7811, 0.7269, 0.772, 0.7351, 0.772, 0.7351, 0.8038, 0.7269, 0.8038, 0.7351, 0.772, 0.7269, 0.772, 0.7269, 0.7672, 0.7351, 0.7672, 0.7543, 0.7542, 0.8064, 0.7542, 0.8064, 0.7589, 0.7543, 0.7589, 0.8064, 0.7589, 0.8064, 0.7542, 0.8096, 0.7542, 0.8096, 0.7589, 0.1638, 0.6728, 0.1638, 0.6748, 0.1638, 0.6616, 0.1638, 0.6636, 0.7904, 0.772, 0.7904, 0.7672, 0.7924, 0.7672, 0.7924, 0.772, 0.7802, 0.7527, 0.7802, 0.7564, 0.7802, 0.7564, 0.7802, 0.7527, 0.6645, 0.7564, 0.6645, 0.7527, 0.6645, 0.7527, 0.6645, 0.7564, 0.6399, 0.759, 0.6645, 0.759, 0.6645, 0.7597, 0.6399, 0.7597, 0.7144, 0.7632, 0.7461, 0.7632, 0.7461, 0.7908, 0.7144, 0.7908, 0.8064, 0.6482, 0.8064, 0.6643, 0.7543, 0.6643, 0.7543, 0.6482, 0.8096, 0.6482, 0.9051, 0.6482, 0.9051, 0.6643, 0.8096, 0.6643, 0.8282, 0.7811, 0.8322, 0.7811, 0.8322, 0.7811, 0.8282, 0.7811, 0.9571, 0.7752, 0.9102, 0.7752, 0.9102, 0.723, 0.9571, 0.723, 0.636, 0.759, 0.6399, 0.759, 0.6399, 0.759, 0.636, 0.759, 0.7879, 0.7811, 0.7919, 0.7811, 0.7919, 0.7811, 0.7879, 0.7811, 0.7919, 0.7811, 0.8282, 0.7811, 0.8282, 0.7811, 0.7919, 0.7811, 0.9622, 0.6497, 0.9571, 0.6497, 0.9571, 0.6322, 0.9622, 0.6322, 0.8911, 0.7883, 0.886, 0.7883, 0.886, 0.7361, 0.8911, 0.7361, 0.9622, 0.7752, 0.9571, 0.7752, 0.9571, 0.723, 0.9622, 0.723, 0.8282, 0.7691, 0.7919, 0.7691, 0.7919, 0.7691, 0.8282, 0.7691, 0.8911, 0.8038, 0.886, 0.8038, 0.886, 0.7883, 0.8911, 0.7883, 0.943, 0.8038, 0.9379, 0.8038, 0.9379, 0.7883, 0.943, 0.7883, 0.9379, 0.8038, 0.8911, 0.8038, 0.8911, 0.7883, 0.9379, 0.7883, 0.9622, 0.7199, 0.9571, 0.7199, 0.9571, 0.6497, 0.9622, 0.6497, 0.1998, 0.6723, 0.1998, 0.6743, 0.1998, 0.6612, 0.1998, 0.6632, 0.3976, 0.7691, 0.3976, 0.7691, 0.3976, 0.7285, 0.5108, 0.6556, 0.5926, 0.6551, 0.596, 0.6585, 0.5073, 0.6591, 0.9571, 0.7199, 0.9102, 0.7199, 0.9102, 0.6497, 0.9571, 0.6497, 0.8149, 0.7589, 0.8149, 0.7542, 0.8952, 0.7542, 0.8952, 0.7589, 0.7179, 0.7564, 0.7179, 0.7527, 0.7179, 0.7527, 0.7179, 0.7564, 0.7179, 0.7527, 0.7802, 0.7527, 0.7802, 0.7527, 0.7179, 0.7527, 0.7994, 0.7433, 0.737, 0.7433, 0.737, 0.7433, 0.7994, 0.7433, 0.7109, 0.6568, 0.7109, 0.665, 0.6222, 0.6658, 0.6222, 0.6574, 0.6399, 0.759, 0.6399, 0.7597, 0.636, 0.7597, 0.636, 0.759, 0.8064, 0.6322, 0.8064, 0.6482, 0.7543, 0.6482, 0.7543, 0.6322, 0.9051, 0.6322, 0.9051, 0.6482, 0.8096, 0.6482, 0.8096, 0.6322, 0.7109, 0.6322, 0.7109, 0.6404, 0.6222, 0.6406, 0.6222, 0.6322, 0.5683, 0.6646, 0.6371, 0.6644, 0.6371, 0.6644, 0.5683, 0.6646, 0.6371, 0.6772, 0.5683, 0.6776, 0.5683, 0.6776, 0.6371, 0.6772, 0.5683, 0.6711, 0.5683, 0.6646, 0.5683, 0.6646, 0.5683, 0.6711, 0.5683, 0.6776, 0.5683, 0.6711, 0.5683, 0.6711, 0.5683, 0.6776, 0.6371, 0.6644, 0.6371, 0.6708, 0.6371, 0.6708, 0.6371, 0.6644, 0.6371, 0.6708, 0.6371, 0.6772, 0.6371, 0.6772, 0.6371, 0.6708, 0.7074, 0.6534, 0.7074, 0.6486, 0.7109, 0.6486, 0.7109, 0.6568, 0.7074, 0.6486, 0.7074, 0.6439, 0.7109, 0.6404, 0.7109, 0.6486, 0.6256, 0.649, 0.6256, 0.6539, 0.6222, 0.6574, 0.6222, 0.649, 0.6256, 0.644, 0.6256, 0.649, 0.6222, 0.649, 0.6222, 0.6406, 0.7074, 0.6439, 0.6256, 0.644, 0.6222, 0.6406, 0.7109, 0.6404, 0.6256, 0.6539, 0.7074, 0.6534, 0.7109, 0.6568, 0.6222, 0.6574, 0.5073, 0.6591, 0.596, 0.6585, 0.596, 0.6673, 0.5073, 0.668, 0.4792, 0.6789, 0.4792, 0.6719, 0.4792, 0.6719, 0.4792, 0.6789, 0.548, 0.6717, 0.548, 0.6785, 0.548, 0.6785, 0.548, 0.6717, 0.548, 0.6648, 0.548, 0.6717, 0.548, 0.6717, 0.548, 0.6648, 0.4792, 0.6719, 0.4792, 0.665, 0.4792, 0.665, 0.4792, 0.6719, 0.548, 0.6648, 0.548, 0.6648, 0.4792, 0.665, 0.4792, 0.665, 0.5926, 0.6444, 0.5108, 0.6446, 0.5073, 0.6411, 0.596, 0.641, 0.4917, 0.6577, 0.4917, 0.6632, 0.4882, 0.6632, 0.4882, 0.6542, 0.5734, 0.6628, 0.5734, 0.6575, 0.5769, 0.654, 0.5769, 0.6628, 0.4917, 0.6632, 0.4917, 0.6686, 0.4882, 0.6721, 0.4882, 0.6632, 0.5734, 0.6681, 0.5734, 0.6628, 0.5769, 0.6628, 0.5769, 0.6716, 0.6279, 0.8271, 0.6283, 0.9131, 0.6283, 0.9131, 0.6279, 0.8271, 0.6283, 0.9131, 0.5757, 0.9131, 0.5757, 0.9131, 0.6283, 0.9131, 0.5757, 0.9131, 0.5757, 0.8271, 0.5757, 0.8271, 0.5757, 0.9131, 0.5949, 0.814, 0.6471, 0.814, 0.6471, 0.814, 0.5949, 0.814, 0.5071, 0.814, 0.5593, 0.814, 0.5593, 0.814, 0.5071, 0.814, 0.6318, 0.85, 0.6318, 0.9609, 0.5863, 0.9609, 0.5858, 0.85, 0.5405, 0.9131, 0.4879, 0.9131, 0.4879, 0.9131, 0.5405, 0.9131, 0.5401, 0.8271, 0.5405, 0.9131, 0.5405, 0.9131, 0.5401, 0.8271, 0.4879, 0.9131, 0.4879, 0.8271, 0.4879, 0.8271, 0.4879, 0.9131, 0.6924, 0.7927, 0.6924, 0.7927, 0.6836, 0.7927, 0.6836, 0.7927, 0.5186, 0.9609, 0.5002, 0.9609, 0.5002, 0.85, 0.5186, 0.85, 0.9016, 0.3852, 0.4858, 0.3649, 0.4858, 0.007166, 0.9016, 0.02752, 0.9883, 0.85, 0.9883, 0.9609, 0.9361, 0.9609, 0.9361, 0.85, 0.7798, 0.814, 0.8071, 0.814, 0.8071, 0.814, 0.7798, 0.814, 0.8064, 0.6482, 0.8096, 0.6482, 0.8096, 0.6643, 0.8064, 0.6643, 0.8096, 0.6322, 0.8096, 0.6482, 0.8064, 0.6482, 0.8064, 0.6322, 0.4804, 0.7908, 0.5002, 0.7908, 0.5002, 0.8226, 0.4804, 0.8226, 0.4804, 0.9609, 0.4804, 0.85, 0.5002, 0.85, 0.5002, 0.9609, 0.3664, 0.9131, 0.3664, 0.8271, 0.3664, 0.8271, 0.3664, 0.9131, 0.4177, 0.8271, 0.4177, 0.9131, 0.4177, 0.9131, 0.4177, 0.8271, 0.3437, 0.8271, 0.3437, 0.9131, 0.3437, 0.9131, 0.3437, 0.8271, 0.3108, 0.814, 0.3629, 0.814, 0.3629, 0.814, 0.3108, 0.814, 0.2064, 0.6867, 0.2064, 0.6653, 0.2064, 0.6653, 0.2064, 0.6867, 0.1872, 0.7475, 0.1872, 0.7451, 0.1872, 0.7451, 0.1872, 0.7475, 0.2064, 0.6653, 0.2064, 0.645, 0.2064, 0.645, 0.2064, 0.6653, 0.5002, 0.85, 0.4804, 0.85, 0.4804, 0.8226, 0.5002, 0.8226, 0.4078, 0.7927, 0.4078, 0.7927, 0.4128, 0.7927, 0.4128, 0.7927, 0.1329, 0.6865, 0.1538, 0.6865, 0.1538, 0.6865, 0.1329, 0.6865, 0.2064, 0.7295, 0.2064, 0.6867, 0.2064, 0.6867, 0.2064, 0.7295, 0.005405, 0.9606, 0.004848, 0.85, 0.04975, 0.85, 0.04975, 0.9609, 0.1311, 0.7475, 0.1311, 0.7877, 0.1277, 0.7877, 0.1277, 0.7475, 0.1311, 0.7444, 0.1311, 0.7475, 0.1277, 0.7475, 0.1277, 0.7444, 0.1277, 0.7475, 0.01762, 0.7475, 0.01762, 0.7444, 0.1277, 0.7444, 0.01762, 0.7411, 0.02212, 0.7411, 0.02212, 0.7444, 0.01762, 0.7444, 0.1538, 0.7426, 0.1329, 0.7426, 0.1329, 0.7426, 0.1538, 0.7426, 0.1538, 0.6865, 0.1538, 0.7426, 0.1538, 0.7426, 0.1538, 0.6865, 0.1329, 0.7426, 0.1329, 0.6865, 0.1329, 0.6865, 0.1329, 0.7426, 0.1623, 0.6865, 0.1831, 0.6865, 0.1831, 0.6865, 0.1623, 0.6865, 0.06895, 0.7542, 0.06895, 0.7575, 0.04199, 0.7575, 0.04199, 0.7542, 0.1831, 0.7426, 0.1623, 0.7426, 0.1623, 0.7426, 0.1831, 0.7426, 0.08811, 0.6584, 0.08811, 0.6689, 0.06115, 0.6689, 0.06115, 0.6584, 0.1026, 0.7426, 0.1026, 0.6865, 0.1026, 0.6865, 0.1026, 0.7426, 0.112, 0.7542, 0.112, 0.7575, 0.1066, 0.7575, 0.1066, 0.7542, 0.1066, 0.7542, 0.1066, 0.7575, 0.07983, 0.7575, 0.07983, 0.7542, 0.1244, 0.6865, 0.1244, 0.7426, 0.1244, 0.7426, 0.1244, 0.6865, 0.09899, 0.6689, 0.09899, 0.6584, 0.1258, 0.6584, 0.1258, 0.6689, 0.1623, 0.7426, 0.1623, 0.6865, 0.1623, 0.6865, 0.1623, 0.7426, 0.1831, 0.6865, 0.1831, 0.7426, 0.1831, 0.7426, 0.1831, 0.6865, 0.006163, 0.6642, 0.02775, 0.6642, 0.02775, 0.6668, 0.006163, 0.6668, -0.01074, 0.6453, -0.001536, 0.6453, -0.001536, 0.6715, -0.01107, 0.6715, 0.1219, 0.6616, 0.1219, 0.6748, 0.1219, 0.6728, 0.1219, 0.6636, 0.006163, 0.6499, 0.02775, 0.6499, 0.02775, 0.6525, 0.006163, 0.6525, 0.02737, 0.6415, 0.04486, 0.6415, 0.04486, 0.6491, 0.02737, 0.6491, 0.02737, 0.6415, 0.02737, 0.6491, 0.02532, 0.6512, 0.02532, 0.6394, 0.1203, 0.6712, 0.1203, 0.6652, 0.1219, 0.6636, 0.1219, 0.6728, 0.1203, 0.6652, 0.1067, 0.6652, 0.1051, 0.6636, 0.1219, 0.6636, 0.00821, 0.6622, 0.0257, 0.6622, 0.02775, 0.6642, 0.006163, 0.6642, 0.09363, 0.6584, 0.08811, 0.6584, 0.08811, 0.6322, 0.09363, 0.6322, 0.04417, 0.6642, 0.06677, 0.6642, 0.06677, 0.6668, 0.04417, 0.6668, 0.1522, 0.6616, 0.1522, 0.6748, 0.1522, 0.6728, 0.1522, 0.6636, 0.04417, 0.6499, 0.06677, 0.6499, 0.06677, 0.6525, 0.04417, 0.6525, 0.06537, 0.6415, 0.08388, 0.6415, 0.08388, 0.6491, 0.06537, 0.6491, 0.06537, 0.6415, 0.06537, 0.6491, 0.06333, 0.6512, 0.06333, 0.6394, 0.1506, 0.6712, 0.1506, 0.6652, 0.1522, 0.6636, 0.1522, 0.6728, 0.1506, 0.6652, 0.1362, 0.6652, 0.1346, 0.6636, 0.1522, 0.6636, 0.06537, 0.6491, 0.08388, 0.6491, 0.08593, 0.6512, 0.06333, 0.6512, 0.06115, 0.6322, 0.06115, 0.6584, 0.05563, 0.6584, 0.05563, 0.6322, 0.1538, 0.6784, 0.1538, 0.6748, 0.1538, 0.6748, 0.06115, 0.6584, 0.06115, 0.6537, 0.08811, 0.6537, 0.08811, 0.6584, 0.08184, 0.6642, 0.1044, 0.6642, 0.1044, 0.6668, 0.08184, 0.6668, 0.1814, 0.6616, 0.1814, 0.6748, 0.1814, 0.6728, 0.1814, 0.6636, 0.08184, 0.6499, 0.1044, 0.6499, 0.1044, 0.6525, 0.08184, 0.6525, 0.103, 0.6415, 0.1216, 0.6415, 0.1216, 0.6491, 0.103, 0.6491, 0.08389, 0.6545, 0.08389, 0.6622, 0.08184, 0.6642, 0.08184, 0.6525, 0.1798, 0.6712, 0.1798, 0.6652, 0.1814, 0.6636, 0.1814, 0.6728, 0.1798, 0.6652, 0.1654, 0.6652, 0.1638, 0.6636, 0.1814, 0.6636, 0.103, 0.6491, 0.1216, 0.6491, 0.1236, 0.6512, 0.101, 0.6512, 0.1872, 0.7451, 0.1872, 0.7426, 0.1872, 0.7426, 0.1872, 0.7451, 0.1862, 0.745, 0.1919, 0.745, 0.1919, 0.7908, 0.1862, 0.7908, 0.1783, 0.7382, 0.1862, 0.7382, 0.1862, 0.745, 0.1783, 0.745, 0.1862, 0.7382, 0.1919, 0.7382, 0.1919, 0.745, 0.1862, 0.745, 0.547, 0.7811, 0.547, 0.7811, 0.5481, 0.7811, 0.5492, 0.7811, 0.5481, 0.7811, 0.5492, 0.7811, 0.2299, 0.6767, 0.2299, 0.6767, 0.2299, 0.7403, 0.1862, 0.6563, 0.1919, 0.6563, 0.1919, 0.7382, 0.1862, 0.7382, 0.2537, 0.6767, 0.2537, 0.7403, 0.2537, 0.7403, 0.2537, 0.6767, 0.2344, 0.7403, 0.2344, 0.7403, 0.2537, 0.7403, 0.2537, 0.7403, 0.2344, 0.7403, 0.2344, 0.6767, 0.2344, 0.6767, 0.2344, 0.7403, 0.252, 0.6767, 0.2537, 0.6767, 0.2537, 0.6767, 0.252, 0.6767, 0.1282, 0.6636, 0.1579, 0.6636, 0.1579, 0.6662, 0.1282, 0.6662, 0.1985, 0.6723, 0.1985, 0.6612, 0.1985, 0.6632, 0.1282, 0.6493, 0.1579, 0.6493, 0.1579, 0.6519, 0.1282, 0.6519, 0.4128, 0.7927, 0.4128, 0.7927, 0.4368, 0.7927, 0.4368, 0.7927, 0.4804, 0.85, 0.4804, 0.9609, 0.4281, 0.9609, 0.4281, 0.85, 0.4858, 0.3649, 0.05249, 0.3646, 0.05249, 0.007165, 0.4858, 0.007166, 0.3971, 0.8226, 0.3971, 0.7909, 0.4281, 0.7909, 0.4281, 0.8226, 0.4542, 0.8226, 0.4281, 0.8226, 0.4281, 0.7909, 0.4542, 0.7908, 0.4542, 0.7908, 0.4491, 0.7908, 0.4491, 0.7736, 0.4542, 0.7736, 0.09175, 0.7811, 0.09174, 0.7811, 0.1872, 0.7811, 0.1872, 0.7811, 0.3856, 0.814, 0.3856, 0.814, 0.4368, 0.814, 0.4368, 0.814, 0.1425, 0.85, 0.1425, 0.9609, 0.1175, 0.9609, 0.117, 0.85, 0.2152, 0.814, 0.2152, 0.814, 0.2674, 0.814, 0.2674, 0.814, 0.3831, 0.7883, 0.378, 0.7883, 0.378, 0.7361, 0.3831, 0.7361, 0.4491, 0.7752, 0.4023, 0.7752, 0.4023, 0.723, 0.4491, 0.723, 0.4792, 0.6789, 0.548, 0.6785, 0.548, 0.6785, 0.4792, 0.6789, 0.4928, 0.6734, 0.4928, 0.768, 0.4928, 0.768, 0.4928, 0.6734, 0.3831, 0.7361, 0.378, 0.7361, 0.378, 0.733, 0.3831, 0.733, 0.4299, 0.7361, 0.3831, 0.7361, 0.3831, 0.733, 0.4299, 0.733, 0.3831, 0.6628, 0.378, 0.6628, 0.378, 0.6453, 0.3831, 0.6453, 0.4491, 0.6497, 0.4023, 0.6497, 0.4023, 0.6322, 0.4491, 0.6322, 0.3831, 0.733, 0.378, 0.733, 0.378, 0.6628, 0.3831, 0.6628, 0.3976, 0.6717, 0.434, 0.6717, 0.434, 0.6717, 0.3976, 0.6717, 0.3976, 0.7261, 0.3976, 0.6717, 0.3976, 0.6717, 0.3976, 0.7261, 0.434, 0.6717, 0.434, 0.7261, 0.434, 0.7261, 0.434, 0.6717, 0.434, 0.7261, 0.3976, 0.7261, 0.3976, 0.7261, 0.434, 0.7261, 0.782, 0.7811, 0.7179, 0.7811, 0.7179, 0.7811, 0.782, 0.7811, 0.8911, 0.7361, 0.886, 0.7361, 0.886, 0.733, 0.8911, 0.733, 0.9379, 0.7361, 0.8911, 0.7361, 0.8911, 0.733, 0.9379, 0.733, 0.7137, 0.7527, 0.7137, 0.7527, 0.7137, 0.6864, 0.7137, 0.6864, 0.7153, 0.7527, 0.7153, 0.7527, 0.7137, 0.7527, 0.7137, 0.7527, 0.8911, 0.6628, 0.886, 0.6628, 0.886, 0.6453, 0.8911, 0.6453, 0.9571, 0.6497, 0.9102, 0.6497, 0.9102, 0.6322, 0.9571, 0.6322, 0.8911, 0.733, 0.886, 0.733, 0.886, 0.6628, 0.8911, 0.6628, 0.7919, 0.6717, 0.8282, 0.6717, 0.8282, 0.6717, 0.7919, 0.6717, 0.7919, 0.7261, 0.7919, 0.6717, 0.7919, 0.6717, 0.7919, 0.7261, 0.8282, 0.6717, 0.8282, 0.7261, 0.8282, 0.7261, 0.8282, 0.6717, 0.8282, 0.7261, 0.7919, 0.7261, 0.7919, 0.7261, 0.8282, 0.7261, 0.2238, 0.7811, 0.1985, 0.7811, 0.1984, 0.7809, 0.2236, 0.7809, 0.1376, 0.7382, 0.1457, 0.7382, 0.1457, 0.745, 0.1376, 0.745, 0.1376, 0.6322, 0.1457, 0.6322, 0.1457, 0.6563, 0.1376, 0.6563, 0.1457, 0.7382, 0.1783, 0.7382, 0.1783, 0.745, 0.1457, 0.745, 0.1376, 0.6563, 0.1457, 0.6563, 0.1457, 0.7382, 0.1376, 0.7382, 0.2238, 0.7403, 0.1985, 0.7403, 0.1985, 0.7403, 0.2238, 0.7403, 0.2238, 0.6767, 0.2238, 0.7403, 0.2238, 0.7403, 0.2238, 0.6767, 0.1985, 0.7403, 0.1985, 0.6767, 0.1985, 0.6767, 0.1985, 0.7403, 0.1985, 0.6767, 0.2238, 0.6767, 0.2238, 0.6767, 0.1985, 0.6767, 0.9883, 0.7908, 0.9883, 0.8226, 0.9622, 0.8226, 0.9622, 0.7908, 0.659, 0.7927, 0.4953, 0.7927, 0.4953, 0.7927, 0.659, 0.7927, 0.438, 0.7285, 0.438, 0.7261, 0.438, 0.7691, 0.1538, 0.6728, 0.1538, 0.6748, 0.1538, 0.6636, 0.1538, 0.6748, 0.1538, 0.6616, 0.1538, 0.6636, 0.1244, 0.7426, 0.1171, 0.7426, 0.1026, 0.7426, 0.1244, 0.7426, 0.1244, 0.7426, 0.1026, 0.7426, 0.1026, 0.7426, 0.06895, 0.6668, 0.06677, 0.6668, 0.06677, 0.6499, 0.06895, 0.6499, 0.1171, 0.7426, 0.1099, 0.7426, 0.1026, 0.7426, 0.69, 0.7433, 0.69, 0.7433, 0.7345, 0.7433, 0.7345, 0.7433, 0.6708, 0.7564, 0.7137, 0.7564, 0.7153, 0.7564, 0.1623, 0.6748, 0.1623, 0.6728, 0.1623, 0.6616, 0.435, 0.7361, 0.4299, 0.7361, 0.4299, 0.733, 0.435, 0.733, 0.008092, 0.7908, 0.008084, 0.8226, 0.004848, 0.8226, 0.004856, 0.7908, 0.4542, 0.7752, 0.4491, 0.7752, 0.4491, 0.723, 0.4542, 0.723, 0.1026, 0.6616, 0.1244, 0.6616, 0.1171, 0.6616, 0.1099, 0.6616, 0.1329, 0.6616, 0.1538, 0.6616, 0.1466, 0.6616, 0.1394, 0.6616, 0.08184, 0.6668, 0.07983, 0.6668, 0.07983, 0.6499, 0.08184, 0.6499, 0.1329, 0.6748, 0.1394, 0.6748, 0.1466, 0.6748, 0.1538, 0.6748, 0.1623, 0.6616, 0.1831, 0.6616, 0.1758, 0.6616, 0.1686, 0.6616, 0.659, 0.768, 0.659, 0.7927, 0.659, 0.7927, 0.659, 0.768, 0.6708, 0.7564, 0.7113, 0.7564, 0.7137, 0.7564, 0.6708, 0.7811, 0.6708, 0.7564, 0.6708, 0.7564, 0.6708, 0.7811, 0.1623, 0.6728, 0.1623, 0.6636, 0.1623, 0.6616, 0.6645, 0.7564, 0.6645, 0.7564, 0.6645, 0.7527, 0.6645, 0.7527, 0.6645, 0.759, 0.6645, 0.759, 0.6645, 0.7564, 0.6645, 0.7564, 0.1623, 0.6748, 0.1686, 0.6748, 0.1758, 0.6748, 0.1831, 0.6748, 0.1026, 0.6748, 0.1099, 0.6748, 0.1171, 0.6748, 0.1244, 0.6748, 0.1026, 0.6865, 0.1099, 0.6865, 0.1171, 0.6865, 0.2238, 0.6743, 0.2238, 0.6743, 0.2238, 0.6612, 0.2238, 0.6612, 0.9051, 0.7589, 0.9051, 0.7908, 0.8976, 0.7908, 0.8976, 0.7589, 0.8012, 0.7433, 0.8012, 0.768, 0.8012, 0.768, 0.8012, 0.7433, 0.6732, 0.8058, 0.6645, 0.8058, 0.6645, 0.8058, 0.167, 0.6694, 0.167, 0.6662, 0.1727, 0.6662, 0.1727, 0.6694, 0.2229, 0.6612, 0.2238, 0.6612, 0.2238, 0.6743, 0.2229, 0.6743, 0.1919, 0.745, 0.1919, 0.7382, 0.2168, 0.7382, 0.2168, 0.745, 0.2344, 0.6767, 0.2363, 0.6767, 0.2363, 0.6767, 0.2344, 0.6767, 0.2363, 0.6767, 0.252, 0.6767, 0.252, 0.6767, 0.2363, 0.6767, 0.3156, 0.7811, 0.3156, 0.7811, 0.2537, 0.7811, 0.2537, 0.7811, 0.1084, 0.7927, 0.1084, 0.768, 0.1084, 0.768, 0.1084, 0.7927, 0.1084, 0.7927, 0.1084, 0.7927, 0.1109, 0.7927, 0.1109, 0.7927, 0.1084, 0.768, 0.1084, 0.768, 0.1086, 0.645, 0.1087, 0.645, -0.01107, 0.8038, -0.0143, 0.8038, -0.01397, 0.6453, -0.01073, 0.6453, 0.2746, 0.7927, 0.2746, 0.7927, 0.4078, 0.7927, 0.4078, 0.7927, 0.4078, 0.7927, 0.2746, 0.7927, 0.2746, 0.7927, 0.4078, 0.7927, 0.3971, 0.7909, 0.3906, 0.7908, 0.3906, 0.6322, 0.3971, 0.6322, 0.4078, 0.7681, 0.4078, 0.645, 0.4078, 0.645, 0.4078, 0.7681, 0.434, 0.7678, 0.438, 0.7678, 0.438, 0.7678, 0.434, 0.7678, 0.3976, 0.7678, 0.3976, 0.7678, 0.434, 0.7678, 0.434, 0.7678, 0.3245, 0.7811, 0.3245, 0.7811, 0.323, 0.7811, 0.3229, 0.7811, 0.4491, 0.7908, 0.4023, 0.7908, 0.4023, 0.7736, 0.4491, 0.7736, 0.5035, 0.6643, 0.5035, 0.6524, 0.5074, 0.6524, 0.5074, 0.6643, 0.4843, 0.6818, 0.4843, 0.6774, 0.4882, 0.6774, 0.4882, 0.6818, 0.5035, 0.6524, 0.5035, 0.6322, 0.5073, 0.6322, 0.5074, 0.6524, 0.4792, 0.7811, 0.4792, 0.7597, 0.4792, 0.7597, 0.4792, 0.7811, 0.4792, 0.7597, 0.4792, 0.759, 0.4792, 0.759, 0.4792, 0.7597, 0.5073, 0.7589, 0.5035, 0.7589, 0.5035, 0.6688, 0.5073, 0.6688, 0.5468, 0.7597, 0.5468, 0.7597, 0.4792, 0.7597, 0.4792, 0.7597, 0.4762, 0.7811, 0.4792, 0.7811, 0.4792, 0.7811, 0.4762, 0.7811, 0.5481, 0.7811, 0.547, 0.7811, 0.5492, 0.7811, 0.4792, 0.7597, 0.4792, 0.7597, 0.4792, 0.759, 0.4792, 0.759, 0.4792, 0.759, 0.4792, 0.759, 0.1954, 0.6493, 0.1954, 0.6519, 0.1727, 0.6519, 0.1727, 0.6493, 0.2344, 0.6743, 0.2299, 0.6743, 0.2299, 0.6743, 0.2344, 0.6743, 0.1496, 0.6484, 0.1496, 0.641, 0.1749, 0.641, 0.1749, 0.6484, 0.1941, 0.641, 0.2124, 0.641, 0.2124, 0.6484, 0.1941, 0.6484, 0.2537, 0.6743, 0.2537, 0.6612, 0.2537, 0.6612, 0.2537, 0.6743, 0.1727, 0.6662, 0.1727, 0.6636, 0.1954, 0.6636, 0.1954, 0.6662, 0.252, 0.6743, 0.252, 0.6723, 0.252, 0.6632, 0.2299, 0.6743, 0.2299, 0.6612, 0.2299, 0.6612, 0.2299, 0.6743, 0.3229, 0.7811, 0.323, 0.7811, 0.3156, 0.7811, 0.3156, 0.7811, 0.3627, 0.7811, 0.3627, 0.7811, 0.3606, 0.7811, 0.3606, 0.7811, 0.3606, 0.7811, 0.3606, 0.7811, 0.3533, 0.7811, 0.3533, 0.7811, 0.2554, 0.8058, 0.2537, 0.8058, 0.3886, 0.8058, 0.09174, 0.8058, 0.09175, 0.7811, 0.09175, 0.7811, 0.1862, 0.6322, 0.2168, 0.6322, 0.2168, 0.6362, 0.1862, 0.6362, 0.2221, 0.7503, 0.2221, 0.7908, 0.2168, 0.7908, 0.2168, 0.7503, 0.2537, 0.6581, 0.2537, 0.6612, 0.2537, 0.6581, 0.2537, 0.7811, 0.2344, 0.7811, 0.2342, 0.781, 0.2535, 0.781, 0.2344, 0.7456, 0.2537, 0.7456, 0.2535, 0.7455, 0.2342, 0.7455, 0.2344, 0.7811, 0.2344, 0.7456, 0.2342, 0.7455, 0.2342, 0.781, 0.1985, 0.7811, 0.1985, 0.7456, 0.1984, 0.7454, 0.1984, 0.7809, 0.2238, 0.7456, 0.2238, 0.7811, 0.2236, 0.7809, 0.2236, 0.7454, 0.1985, 0.7456, 0.2238, 0.7456, 0.2236, 0.7454, 0.1984, 0.7454, 0.306, 0.7503, 0.306, 0.7908, 0.2965, 0.7908, 0.2965, 0.7503, 0.3451, 0.7503, 0.3546, 0.7503, 0.3546, 0.7908, 0.3451, 0.7908, 0.2888, 0.6493, 0.2869, 0.6493, 0.2869, 0.6453, 0.2888, 0.6453, 0.2221, 0.7503, 0.2965, 0.7503, 0.2965, 0.7908, 0.2221, 0.7908, 0.3381, 0.6493, 0.3354, 0.6493, 0.3354, 0.6453, 0.3381, 0.6453, 0.3906, 0.7908, 0.3971, 0.7909, 0.3971, 0.8227, 0.3906, 0.8226, 0.3937, 0.8058, 0.3937, 0.8059, 0.3937, 0.7812, 0.3937, 0.7812, 0.4078, 0.768, 0.4078, 0.7681, 0.4078, 0.7927, 0.4078, 0.7927, 0.2221, 0.6688, 0.2221, 0.7432, 0.2168, 0.7432, 0.2168, 0.6688, 0.306, 0.6688, 0.306, 0.7432, 0.2965, 0.7432, 0.2965, 0.6689, 0.3451, 0.6688, 0.3546, 0.6689, 0.3546, 0.7432, 0.3451, 0.7432, 0.2221, 0.6688, 0.2965, 0.6689, 0.2965, 0.7432, 0.2221, 0.7432, 0.2221, 0.7432, 0.2221, 0.7503, 0.2168, 0.7503, 0.2168, 0.7432, 0.306, 0.7432, 0.306, 0.7503, 0.2965, 0.7503, 0.2965, 0.7432, 0.3451, 0.7432, 0.3546, 0.7432, 0.3546, 0.7503, 0.3451, 0.7503, 0.2221, 0.7432, 0.2965, 0.7432, 0.2965, 0.7503, 0.2221, 0.7503, 0.2221, 0.6362, 0.2221, 0.6531, 0.2168, 0.6531, 0.2168, 0.6362, 0.306, 0.6362, 0.306, 0.6531, 0.2965, 0.6532, 0.2965, 0.6363, 0.3259, 0.6637, 0.3354, 0.6637, 0.3354, 0.6662, 0.3259, 0.6662, 0.2221, 0.6362, 0.2965, 0.6363, 0.2965, 0.6532, 0.2221, 0.6531, 0.3517, 0.6612, 0.3533, 0.6612, 0.3533, 0.6612, 0.3517, 0.6612, 0.3866, 0.6612, 0.3886, 0.6612, 0.3886, 0.6612, 0.3866, 0.6612, 0.2221, 0.6322, 0.2221, 0.6362, 0.2168, 0.6362, 0.2168, 0.6322, 0.306, 0.6322, 0.306, 0.6362, 0.2965, 0.6363, 0.2965, 0.6322, 0.3451, 0.6322, 0.3546, 0.6322, 0.3546, 0.6363, 0.3451, 0.6362, 0.2221, 0.6322, 0.2965, 0.6322, 0.2965, 0.6363, 0.2221, 0.6362, 0.2221, 0.6531, 0.2221, 0.6688, 0.2168, 0.6688, 0.2168, 0.6531, 0.306, 0.6531, 0.306, 0.6688, 0.2965, 0.6689, 0.2965, 0.6532, 0.3451, 0.6531, 0.3546, 0.6532, 0.3546, 0.6689, 0.3451, 0.6688, 0.2221, 0.6531, 0.2965, 0.6532, 0.2965, 0.6689, 0.2221, 0.6688, 0.3866, 0.6865, 0.3866, 0.7442, 0.3866, 0.7442, 0.3866, 0.6865, 0.2888, 0.6662, 0.2869, 0.6662, 0.2869, 0.6493, 0.2888, 0.6493, 0.3533, 0.6723, 0.3533, 0.6743, 0.3533, 0.6743, 0.3533, 0.6723, 0.3229, 0.6743, 0.3229, 0.6612, 0.3229, 0.6612, 0.3229, 0.6743, 0.3245, 0.6743, 0.3229, 0.6743, 0.3229, 0.6743, 0.3245, 0.6743, 0.3517, 0.7811, 0.3517, 0.7811, 0.3245, 0.7811, 0.3245, 0.7811, 0.3431, 0.6362, 0.308, 0.6362, 0.308, 0.6322, 0.3431, 0.6322, 0.3229, 0.6612, 0.3245, 0.6612, 0.3245, 0.6612, 0.3229, 0.6612, 0.3517, 0.6743, 0.3245, 0.6743, 0.3245, 0.6743, 0.3517, 0.6743, 0.3245, 0.6612, 0.3517, 0.6612, 0.3517, 0.6612, 0.3245, 0.6612, 0.3533, 0.7811, 0.3533, 0.7811, 0.3517, 0.7811, 0.3517, 0.7811, 0.3533, 0.6612, 0.3517, 0.6612, 0.3517, 0.6581, 0.3533, 0.6581, 0.3533, 0.6723, 0.3517, 0.6723, 0.3517, 0.6612, 0.3533, 0.6612, 0.3533, 0.6743, 0.3517, 0.6743, 0.3517, 0.6743, 0.3533, 0.6743, 0.1304, 0.6541, 0.1304, 0.6614, 0.1282, 0.6636, 0.1282, 0.6519, 0.2212, 0.6706, 0.2212, 0.6649, 0.2229, 0.6632, 0.2229, 0.6723, 0.2404, 0.6518, 0.2207, 0.6518, 0.219, 0.6501, 0.2421, 0.6501, 0.2015, 0.6706, 0.2212, 0.6706, 0.2229, 0.6723, 0.1998, 0.6723, 0.1749, 0.6541, 0.1749, 0.6614, 0.1727, 0.6636, 0.1727, 0.6519, 0.2503, 0.6706, 0.2503, 0.6649, 0.252, 0.6632, 0.252, 0.6723, 0.2503, 0.6649, 0.2361, 0.6649, 0.2344, 0.6632, 0.252, 0.6632, 0.2361, 0.6706, 0.2503, 0.6706, 0.252, 0.6723, 0.2344, 0.6723, 0.3381, 0.6637, 0.3354, 0.6637, 0.3354, 0.6493, 0.3381, 0.6493, 0.3606, 0.6724, 0.3606, 0.6612, 0.3606, 0.6612, 0.3606, 0.6724, 0.3627, 0.6743, 0.3606, 0.6743, 0.3606, 0.6743, 0.3627, 0.6743, 0.3886, 0.6724, 0.3886, 0.6743, 0.3886, 0.6743, 0.3886, 0.6724, 0.3866, 0.7811, 0.3866, 0.7811, 0.3627, 0.7811, 0.3627, 0.7811, 0.3881, 0.6363, 0.3573, 0.6363, 0.3573, 0.6322, 0.3881, 0.6322, 0.3606, 0.6612, 0.3627, 0.6612, 0.3627, 0.6612, 0.3606, 0.6612, 0.3866, 0.6743, 0.3627, 0.6743, 0.3627, 0.6743, 0.3866, 0.6743, 0.3627, 0.6612, 0.3866, 0.6612, 0.3866, 0.6612, 0.3627, 0.6612, 0.3886, 0.7811, 0.3886, 0.7811, 0.3866, 0.7811, 0.3866, 0.7811, 0.3715, 0.6494, 0.3689, 0.6494, 0.3689, 0.6453, 0.3715, 0.6453, 0.3906, 0.7503, 0.388, 0.7503, 0.388, 0.7432, 0.3906, 0.7432, 0.3906, 0.7908, 0.388, 0.7908, 0.388, 0.7503, 0.3906, 0.7503, 0.3715, 0.682, 0.3689, 0.682, 0.3689, 0.6663, 0.3715, 0.6663, 0.3906, 0.7432, 0.388, 0.7432, 0.388, 0.6689, 0.3906, 0.6689, 0.3715, 0.6637, 0.3689, 0.6637, 0.3689, 0.6494, 0.3715, 0.6494, 0.3886, 0.6743, 0.3866, 0.6743, 0.3866, 0.6743, 0.3886, 0.6743, 0.3451, 0.6362, 0.3546, 0.6363, 0.3546, 0.6506, 0.3451, 0.6506, 0.3533, 0.6612, 0.3533, 0.6723, 0.3533, 0.6723, 0.3533, 0.6612, 0.3533, 0.6743, 0.3517, 0.6743, 0.3517, 0.6723, 0.3533, 0.6723, 0.3381, 0.6662, 0.3354, 0.6662, 0.3354, 0.6637, 0.3381, 0.6637, 0.3606, 0.6743, 0.3606, 0.6724, 0.3606, 0.6724, 0.3606, 0.6743, 0.3886, 0.6612, 0.3886, 0.6724, 0.3886, 0.6724, 0.3886, 0.6612, 0.3689, 0.6663, 0.3381, 0.6662, 0.3381, 0.6637, 0.3689, 0.6637, 0.3715, 0.6663, 0.3689, 0.6663, 0.3689, 0.6637, 0.3715, 0.6637, 0.3239, 0.6662, 0.2888, 0.6662, 0.2888, 0.6637, 0.3239, 0.6637, 0.3103, 0.6385, 0.3407, 0.6385, 0.3407, 0.6483, 0.3103, 0.6483, 0.3596, 0.6386, 0.3857, 0.6386, 0.3857, 0.6484, 0.3596, 0.6483, 0.3596, 0.6386, 0.3596, 0.6483, 0.3573, 0.6507, 0.3573, 0.6363, 0.3848, 0.663, 0.3645, 0.663, 0.3627, 0.6612, 0.3866, 0.6612, 0.3848, 0.6706, 0.3848, 0.663, 0.3866, 0.6612, 0.3866, 0.6724, 0.3837, 0.6575, 0.404, 0.6575, 0.4058, 0.6593, 0.3819, 0.6593, 0.3454, 0.6499, 0.3454, 0.6575, 0.3436, 0.6593, 0.3436, 0.6481, 0.3499, 0.663, 0.3263, 0.663, 0.3245, 0.6612, 0.3517, 0.6612, 0.3216, 0.6613, 0.3216, 0.6516, 0.3239, 0.6493, 0.3239, 0.6637, 0.3454, 0.6575, 0.3691, 0.6575, 0.3709, 0.6593, 0.3436, 0.6593, 0.3627, 0.7497, 0.3866, 0.7497, 0.3866, 0.7497, 0.3627, 0.7497, 0.3229, 0.6865, 0.3533, 0.6865, 0.3533, 0.6865, 0.3229, 0.6865, 0.3517, 0.7442, 0.3229, 0.7442, 0.3229, 0.7442, 0.3517, 0.7442, 0.3533, 0.6865, 0.3533, 0.7442, 0.3533, 0.7442, 0.3533, 0.6865, 0.3229, 0.7442, 0.3229, 0.6865, 0.3229, 0.6865, 0.3229, 0.7442, 0.3533, 0.7442, 0.3517, 0.7442, 0.3517, 0.7442, 0.3533, 0.7442, 0.3866, 0.7497, 0.3866, 0.7811, 0.3866, 0.7811, 0.3866, 0.7497, 0.3866, 0.7811, 0.3627, 0.7811, 0.3627, 0.7811, 0.3866, 0.7811, 0.3606, 0.7497, 0.3627, 0.7497, 0.3627, 0.7497, 0.3606, 0.7497, 0.3627, 0.7811, 0.3606, 0.7811, 0.3606, 0.7811, 0.3627, 0.7811, 0.3533, 0.7811, 0.3517, 0.7811, 0.3517, 0.7811, 0.3533, 0.7811, 0.3229, 0.7497, 0.3517, 0.7497, 0.3517, 0.7497, 0.3229, 0.7497, 0.3517, 0.7811, 0.3245, 0.7811, 0.3245, 0.7811, 0.3517, 0.7811, 0.3517, 0.7497, 0.3533, 0.7497, 0.3533, 0.7497, 0.3517, 0.7497, 0.3533, 0.7497, 0.3533, 0.7811, 0.3533, 0.7811, 0.3533, 0.7497, 0.3606, 0.7811, 0.3606, 0.7497, 0.3606, 0.7497, 0.3606, 0.7811, 0.3229, 0.7811, 0.3229, 0.7497, 0.3229, 0.7497, 0.3229, 0.7811, 0.3245, 0.7811, 0.3229, 0.7811, 0.3229, 0.7811, 0.3245, 0.7811, 0.3627, 0.6865, 0.3866, 0.6865, 0.3866, 0.6865, 0.3627, 0.6865, 0.3866, 0.7442, 0.3627, 0.7442, 0.3627, 0.7442, 0.3866, 0.7442, 0.3606, 0.6865, 0.3627, 0.6865, 0.3627, 0.6865, 0.3606, 0.6865, 0.3627, 0.7442, 0.3606, 0.7442, 0.3606, 0.7442, 0.3627, 0.7442, 0.3606, 0.7442, 0.3606, 0.6865, 0.3606, 0.6865, 0.3606, 0.7442, 0.3831, 0.7867, 0.3831, 0.8038, 0.378, 0.8038, 0.378, 0.7867, 0.3976, 0.7678, 0.3976, 0.7678, 0.3937, 0.7678, 0.3937, 0.7678, 0.4792, 0.759, 0.548, 0.759, 0.5683, 0.759, 0.636, 0.759, 0.1783, 0.6563, 0.1862, 0.6563, 0.1862, 0.7382, 0.1783, 0.7382, 0.2229, 0.6632, 0.2229, 0.6612, 0.2229, 0.6743, 0.2229, 0.6723, 0.4792, 0.7811, 0.4792, 0.7811, 0.4792, 0.7811, 0.2363, 0.6743, 0.2344, 0.6743, 0.252, 0.6743, 0.3245, 0.6723, 0.3245, 0.6743, 0.3245, 0.6612, 0.4792, 0.759, 0.4792, 0.759, 0.636, 0.759, 0.636, 0.759, 0.6708, 0.7527, 0.6708, 0.7527, 0.7113, 0.7522, 0.7113, 0.7527, 0.1846, 0.7787, 0.09914, 0.7787, 0.09914, 0.7787, 0.1846, 0.7787, 0.09914, 0.7787, 0.09914, 0.7475, 0.09914, 0.7475, 0.09914, 0.7787, 0.09914, 0.7475, 0.1846, 0.7475, 0.1846, 0.7475, 0.09914, 0.7475, 0.1846, 0.7475, 0.1846, 0.7787, 0.1846, 0.7787, 0.1846, 0.7475, 0.4804, 0.7908, 0.4804, 0.8226, 0.4542, 0.8226, 0.4542, 0.7934, 0.4542, 0.7908, 0.438, 0.7811, 0.438, 0.7831, 0.438, 0.8058, 0.438, 0.8058, 0.438, 0.7811, -0.001536, 0.7542, -0.001536, 0.7575, -0.001536, 0.7606, -0.001536, 0.8008, -0.01107, 0.8008, -0.01107, 0.7064, -0.01107, 0.6715, -0.001536, 0.6715, -0.001536, 0.6954, 0.1244, 0.6616, 0.1244, 0.6636, 0.1244, 0.6728, 0.1244, 0.6748, 0.1244, 0.6748, 0.1244, 0.6728, 0.1244, 0.6636, 0.1244, 0.6616, 0.5035, 0.8226, 0.5035, 0.7908, 0.7144, 0.7908, 0.7144, 0.8226, 0.5962, 0.8226, 0.6645, 0.7597, 0.6645, 0.759, 0.6645, 0.759, 0.6645, 0.7811, 0.6645, 0.7811, 0.5186, 0.9609, 0.5863, 0.9609, 0.6318, 0.9609, 0.6995, 0.9609, 0.7584, 0.9609, 0.8244, 0.9609, 0.87, 0.9609, 0.9361, 0.9609, 0.9883, 0.9609, 0.9883, 0.9896, 0.5002, 0.9896, 0.5002, 0.9609, 0.4571, 0.756, 0.4571, 0.7131, 0.4571, 0.6586, 0.4571, 0.645, 0.4571, 0.645, 0.4571, 0.768, 0.4571, 0.768, 0.08811, 0.6584, 0.09363, 0.6584, 0.09899, 0.6584, 0.09899, 0.6689, 0.09899, 0.7411, 0.09363, 0.7411, 0.08811, 0.7411, 0.08811, 0.6689, 0.306, 0.7908, 0.308, 0.7908, 0.3431, 0.7908, 0.3451, 0.7908, 0.3546, 0.7908, 0.3573, 0.7908, 0.3881, 0.7908, 0.3906, 0.7908, 0.3906, 0.8226, 0.2168, 0.8226, 0.2168, 0.7908, 0.2168, 0.7908, 0.2966, 0.7908, 0.02212, 0.6584, 0.03145, 0.6584, 0.04078, 0.6584, 0.05011, 0.6584, 0.05011, 0.6689, 0.04078, 0.6689, 0.03145, 0.6689, 0.02212, 0.6689, 0.002962, 0.6525, 0.002962, 0.6499, 0.006163, 0.6499, 0.006163, 0.6668, 0.002962, 0.6668, 0.002962, 0.6642, 0.5926, 0.6444, 0.5926, 0.6497, 0.5926, 0.6551, 0.5108, 0.6556, 0.5108, 0.6501, 0.5108, 0.6446, 0.2064, 0.7657, 0.2064, 0.7345, 0.2064, 0.7345, 0.2064, 0.768, 0.2064, 0.768, 0.2299, 0.6612, 0.2299, 0.6612, 0.2537, 0.6612, 0.2537, 0.6612, 0.252, 0.6612, 0.2344, 0.6612, 0.1258, 0.6394, 0.1258, 0.6512, 0.1258, 0.6537, 0.1236, 0.6537, 0.1236, 0.6368, 0.1258, 0.6368, 0.3451, 0.7503, 0.3431, 0.7503, 0.306, 0.7503, 0.306, 0.7432, 0.3431, 0.7432, 0.3451, 0.7432, 0.7461, 0.8226, 0.7573, 0.8226, 0.8244, 0.8226, 0.87, 0.8226, 0.9051, 0.8226, 0.9361, 0.8226, 0.9622, 0.8226, 0.9883, 0.8226, 0.9883, 0.85, 0.9361, 0.85, 0.9051, 0.85, 0.87, 0.85, 0.8244, 0.85, 0.7573, 0.85, 0.5002, 0.85, 0.5002, 0.8226, 0.5035, 0.8226, 0.7144, 0.8226, 0.2344, 0.6743, 0.2363, 0.6743, 0.252, 0.6743, 0.2537, 0.6743, 0.2537, 0.6743, 0.252, 0.6743, 0.2363, 0.6743, 0.2344, 0.6743, 0.1346, 0.6616, 0.1346, 0.6748, 0.1329, 0.6748, 0.1329, 0.6728, 0.1329, 0.6636, 0.1329, 0.6616, 0.09899, 0.6322, 0.1258, 0.6322, 0.1258, 0.6368, 0.09899, 0.6368, 0.6645, 0.7564, 0.6645, 0.7811, 0.6645, 0.7811, 0.6645, 0.759, 0.6645, 0.7564, 0.7461, 0.8226, 0.7461, 0.7908, 0.7543, 0.7908, 0.8116, 0.7909, 0.8149, 0.7909, 0.87, 0.7909, 0.87, 0.8226, 0.8244, 0.8226, 0.7573, 0.8226, 0.1752, 0.6694, 0.1727, 0.6694, 0.1727, 0.6662, 0.1752, 0.6662, 0.1954, 0.6662, 0.1977, 0.6662, 0.1977, 0.6694, 0.1954, 0.6694, 0.1686, 0.6616, 0.1758, 0.6616, 0.1831, 0.6616, 0.1831, 0.6616, 0.1814, 0.6616, 0.1638, 0.6616, 0.1623, 0.6616, 0.1623, 0.6616, 0.2146, 0.6388, 0.2146, 0.6362, 0.2168, 0.6362, 0.2168, 0.6532, 0.2146, 0.6532, 0.02212, 0.6322, 0.02212, 0.6368, 0.02212, 0.6394, 0.02212, 0.6512, 0.02212, 0.6537, 0.02212, 0.6584, 0.01762, 0.6584, 0.01762, 0.6322, 0.9811, 0.04118, 0.9811, 0.1784, 0.9811, 0.2123, 0.9811, 0.2518, 0.9811, 0.448, 0.4754, 0.448, 0.4754, 0.005613, 0.9811, 0.005613, 0.1457, 0.6322, 0.1783, 0.6322, 0.1783, 0.6362, 0.1457, 0.6362, 0.1998, 0.6612, 0.1998, 0.6743, 0.1985, 0.6743, 0.1985, 0.6723, 0.1985, 0.6632, 0.1985, 0.6612, 0.1026, 0.6865, 0.1026, 0.6865, 0.1171, 0.6865, 0.1244, 0.6865, 0.1244, 0.6865, 0.9051, 0.8226, 0.9051, 0.7909, 0.9622, 0.7908, 0.9622, 0.8226, 0.9622, 0.8226, 0.6836, 0.7927, 0.6836, 0.7927, 0.6836, 0.7927, 0.659, 0.7927, 0.659, 0.7927, 0.1466, 0.6748, 0.1394, 0.6748, 0.1329, 0.6748, 0.1329, 0.6748, 0.1346, 0.6748, 0.1522, 0.6748, 0.1538, 0.6748, 0.1538, 0.6748, 0.1219, 0.6748, 0.1244, 0.6748, 0.1244, 0.6748, 0.1171, 0.6748, 0.1099, 0.6748, 0.1026, 0.6748, 0.1026, 0.6748, 0.1051, 0.6748, 0.306, 0.6531, 0.308, 0.6531, 0.3431, 0.6531, 0.3451, 0.6531, 0.3451, 0.6688, 0.306, 0.6688, 0.1831, 0.6728, 0.1831, 0.6636, 0.1831, 0.6616, 0.1831, 0.6616, 0.1831, 0.6748, 0.1831, 0.6748, 0.2238, 0.6612, 0.2229, 0.6612, 0.1998, 0.6612, 0.1985, 0.6612, 0.1985, 0.6612, 0.2238, 0.6612, 0.09174, 0.6784, 0.09174, 0.7055, 0.09174, 0.7787, 0.09174, 0.7811, 0.09175, 0.7811, 0.09175, 0.7811, 0.09201, 0.6581, 0.092, 0.6581, 0.3573, 0.7503, 0.3546, 0.7503, 0.3546, 0.7432, 0.3573, 0.7432, 0.388, 0.7432, 0.388, 0.7503, 0.02212, 0.6584, 0.02212, 0.6689, 0.02212, 0.7411, 0.01762, 0.7411, 0.01762, 0.6823, 0.01762, 0.6584, 0.1329, 0.6636, 0.1329, 0.6728, 0.1329, 0.6748, 0.1329, 0.6748, 0.1329, 0.6728, 0.1329, 0.6636, 0.1329, 0.6616, 0.1329, 0.6616, 0.05011, 0.6584, 0.04078, 0.6584, 0.03145, 0.6584, 0.02212, 0.6584, 0.02212, 0.6537, 0.05011, 0.6537, 0.6645, 0.7527, 0.6645, 0.7527, 0.6645, 0.7527, 0.6645, 0.6581, 0.6645, 0.6581, 0.6645, 0.6829, 0.05011, 0.6689, 0.05011, 0.6584, 0.05563, 0.6584, 0.06115, 0.6584, 0.06115, 0.6689, 0.06115, 0.7411, 0.05563, 0.7411, 0.05011, 0.7411, 0.659, 0.645, 0.659, 0.6699, 0.659, 0.7459, 0.659, 0.7467, 0.659, 0.7467, 0.659, 0.7467, 0.659, 0.6699, 0.659, 0.645, 0.1814, 0.6748, 0.1831, 0.6748, 0.1831, 0.6748, 0.1758, 0.6748, 0.1686, 0.6748, 0.1623, 0.6748, 0.1623, 0.6748, 0.1638, 0.6748, 0.8513, 0.6586, 0.8513, 0.645, 0.8513, 0.645, 0.8513, 0.768, 0.8513, 0.768, 0.8513, 0.756, 0.8513, 0.7155, 0.8513, 0.7131, 0.4804, 0.7908, 0.4804, 0.6322, 0.5002, 0.6322, 0.5002, 0.6524, 0.5002, 0.6643, 0.5002, 0.6688, 0.5002, 0.7908, 0.04975, 0.9609, 0.1175, 0.9609, 0.1425, 0.9609, 0.2102, 0.9609, 0.2667, 0.9609, 0.3327, 0.9609, 0.362, 0.9609, 0.4281, 0.9609, 0.4804, 0.9609, 0.5002, 0.9609, 0.5002, 0.9896, 0.005405, 0.9894, 0.005405, 0.9606, 0.03095, 0.6499, 0.03095, 0.6525, 0.03095, 0.6642, 0.03095, 0.6668, 0.02775, 0.6668, 0.02775, 0.6499, 0.4078, 0.7927, 0.4078, 0.7927, 0.4128, 0.7928, 0.4128, 0.7927, 0.4078, 0.7927, 0.1985, 0.6632, 0.1985, 0.6612, 0.1985, 0.6612, 0.1985, 0.6723, 0.1985, 0.6743, 0.1985, 0.6743, 0.1985, 0.6723, 0.1591, 0.6662, 0.1591, 0.6694, 0.1266, 0.6694, 0.1266, 0.6662, 0.1404, 0.6662, 0.1498, 0.6662, 0.6222, 0.6574, 0.6222, 0.6658, 0.6222, 0.7623, 0.6093, 0.7623, 0.6093, 0.6322, 0.6222, 0.6322, 0.6222, 0.6406, 0.6222, 0.649, 0.1026, 0.6636, 0.1026, 0.6728, 0.1026, 0.6748, 0.1026, 0.6748, 0.1026, 0.6728, 0.1026, 0.6636, 0.1026, 0.6616, 0.1026, 0.6616, 0.1623, 0.6636, 0.1623, 0.6616, 0.1623, 0.6616, 0.1623, 0.6636, 0.1623, 0.6728, 0.1623, 0.6748, 0.1623, 0.6748, 0.1623, 0.6728, 0.1311, 0.6859, 0.1311, 0.6584, 0.1311, 0.6322, 0.1376, 0.6322, 0.1376, 0.6563, 0.1376, 0.7382, 0.1376, 0.745, 0.1376, 0.7908, 0.1311, 0.7908, 0.1311, 0.7475, 0.1311, 0.7444, 0.1311, 0.7411, 0.05563, 0.6322, 0.05563, 0.6368, 0.05563, 0.6425, 0.05563, 0.6481, 0.05563, 0.6537, 0.05563, 0.6584, 0.05011, 0.6584, 0.05011, 0.6537, 0.05011, 0.6512, 0.05011, 0.6394, 0.05011, 0.6368, 0.05011, 0.6322, 0.04199, 0.7542, 0.04199, 0.7575, 0.03647, 0.7575, 0.03095, 0.7575, 0.03095, 0.7542, 0.03647, 0.7542, 0.7074, 0.6486, 0.7074, 0.6534, 0.6256, 0.6539, 0.6256, 0.649, 0.6256, 0.644, 0.7074, 0.6439, 0.6399, 0.7811, 0.6399, 0.7811, 0.4762, 0.7811, 0.4792, 0.7811, 0.4792, 0.7811, 0.547, 0.7811, 0.5481, 0.7811, 0.5492, 0.7811, 0.1538, 0.6728, 0.1538, 0.6636, 0.1538, 0.6616, 0.1538, 0.6616, 0.1538, 0.6748, 0.1538, 0.6748, 0.7144, 0.6643, 0.7144, 0.6322, 0.7461, 0.6322, 0.7461, 0.7542, 0.7461, 0.7623, 0.7144, 0.7623, 0.4517, 0.1851, 0.4517, 0.03618, 0.4517, -0.002462, 1.001, -0.002462, 1.001, 0.4781, 0.4517, 0.4781, 0.4517, 0.2648, 0.4517, 0.2219, 0.659, 0.7467, 0.659, 0.768, 0.659, 0.768, 0.659, 0.768, 0.659, 0.7467, 0.659, 0.7467, 0.1099, 0.7426, 0.1171, 0.7426, 0.1244, 0.7426, 0.1026, 0.7426, 0.596, 0.6497, 0.596, 0.641, 0.596, 0.6322, 0.6093, 0.6322, 0.6093, 0.7623, 0.596, 0.7623, 0.596, 0.6673, 0.596, 0.6585, 0.09899, 0.6322, 0.09899, 0.6368, 0.09899, 0.6394, 0.09899, 0.6512, 0.09899, 0.6537, 0.09899, 0.6584, 0.09363, 0.6584, 0.09363, 0.6322, 0.7144, 0.6643, 0.7144, 0.7623, 0.7094, 0.7623, 0.7109, 0.665, 0.7109, 0.6568, 0.7109, 0.6486, 0.7109, 0.6404, 0.7109, 0.6322, 0.7144, 0.6322, -0.01107, 0.8008, -0.001536, 0.8008, 0.1085, 0.8008, 0.112, 0.8008, 0.112, 0.8038, -0.01107, 0.8038, 0.1425, 0.85, 0.117, 0.85, 0.04975, 0.85, 0.004848, 0.85, 0.004848, 0.8226, 0.008084, 0.8226, 0.219, 0.8226, 0.3906, 0.8226, 0.3971, 0.8226, 0.4281, 0.8226, 0.4542, 0.8226, 0.4804, 0.8226, 0.4804, 0.85, 0.4281, 0.85, 0.362, 0.85, 0.3327, 0.85, 0.2657, 0.85, 0.2098, 0.85, 0.8071, 0.6574, 0.8071, 0.645, 0.8071, 0.645, 0.8071, 0.6586, 0.8071, 0.7131, 0.8071, 0.7155, 0.8071, 0.756, 0.8071, 0.768, 0.8071, 0.768, 0.8071, 0.7433, 0.8071, 0.7396, 0.8071, 0.6734, 0.8071, 0.6699, 0.4792, 0.683, 0.4792, 0.6737, 0.4792, 0.6581, 0.4792, 0.759, 0.4792, 0.6864, 0.7113, 0.7522, 0.7113, 0.6829, 0.7113, 0.6829, 0.7113, 0.6864, 0.7113, 0.7527, 0.5035, 0.6688, 0.5035, 0.7589, 0.5035, 0.7908, 0.5002, 0.7908, 0.5002, 0.6688, 0.1538, 0.6616, 0.1522, 0.6616, 0.1346, 0.6616, 0.1329, 0.6616, 0.1329, 0.6616, 0.1394, 0.6616, 0.1466, 0.6616, 0.1538, 0.6616, 0.8322, 0.7831, 0.8322, 0.8058, 0.8322, 0.8058, 0.8322, 0.7811, 0.8322, 0.7811, 0.2238, 0.6743, 0.2238, 0.6743, 0.2166, 0.6743, 0.2093, 0.6743, 0.1985, 0.6743, 0.1985, 0.6743, 0.1998, 0.6743, 0.2229, 0.6743, 0.1099, 0.6616, 0.1171, 0.6616, 0.1244, 0.6616, 0.1244, 0.6616, 0.1219, 0.6616, 0.1051, 0.6616, 0.1026, 0.6616, 0.1026, 0.6616, 0.1919, 0.6388, 0.1919, 0.6506, 0.1919, 0.6532, 0.1862, 0.6532, 0.1862, 0.6362, 0.1919, 0.6362, 0.8513, 0.7927, 0.8311, 0.7927, 0.8071, 0.7927, 0.8071, 0.7927, 0.8513, 0.7927, 0.1862, 0.6532, 0.1862, 0.6563, 0.1862, 0.6563, 0.1783, 0.6563, 0.1783, 0.6532, 0.1783, 0.6362, 0.1783, 0.6322, 0.1862, 0.6322, 0.1862, 0.6362, 0.2537, 0.7456, 0.2537, 0.7811, 0.2537, 0.7811, 0.2535, 0.781, 0.2535, 0.7455, 0.7351, 0.6613, 0.7351, 0.6773, 0.7269, 0.6773, 0.7269, 0.6453, 0.7351, 0.6453, 0.3573, 0.6532, 0.388, 0.6532, 0.388, 0.6689, 0.3573, 0.6689, 0.3546, 0.6689, 0.3546, 0.6532, 0.09899, 0.7411, 0.09899, 0.7444, 0.09363, 0.7444, 0.08811, 0.7444, 0.08811, 0.7411, 0.09363, 0.7411, 0.05011, 0.6322, 0.05011, 0.6368, 0.02212, 0.6368, 0.02212, 0.6322, 0.4928, 0.7927, 0.4928, 0.7927, 0.4953, 0.7927, 0.4953, 0.7927, 0.4953, 0.7927, 0.02162, 0.7575, 0.01229, 0.7575, 0.002962, 0.7575, 0.002962, 0.7542, 0.03095, 0.7542, 0.03095, 0.7575, 0.8799, 0.1137, 0.8797, 0.3786, 0.5128, 0.3789, 0.5128, 0.3789, 0.1508, 0.1138, 0.8799, 0.1137, 0.1508, 0.1138, 0.5128, 0.3789, 0.1508, 0.3789, 0.3886, 0.6581, 0.3937, 0.6581, 0.3937, 0.6581, 0.3886, 0.6581, 0.1521, 0.645, 0.1478, 0.645, 0.1435, 0.645, 0.1218, 0.645, 0.4128, 0.645, 0.2022, 0.645, 0.1814, 0.645, 0.1773, 0.645, 0.173, 0.645, 0.1872, 0.6581, 0.1831, 0.6581, 0.3937, 0.6581, 0.3709, 0.645, 0.3436, 0.645, 0.4128, 0.645, 0.3937, 0.6581, 0.3627, 0.6581, 0.3606, 0.6581, 0.3937, 0.6581, 0.3886, 0.6581, 0.3866, 0.6581, 0.277, 0.645, 0.2064, 0.645, 0.4128, 0.645, 0.1872, 0.6581, 0.1922, 0.6581, 0.1872, 0.6581, 0.1872, 0.6581, 0.2299, 0.6581, 0.2238, 0.6581, 0.1986, 0.6581, 0.1922, 0.6581, 0.1872, 0.6581, 0.1872, 0.6581, 0.2537, 0.6581, 0.2299, 0.6581, 0.2238, 0.6581, 0.1986, 0.6581, 0.1872, 0.6581, 0.4128, 0.645, 0.4058, 0.645, 0.3819, 0.645, 0.3937, 0.6581, 0.3533, 0.6581, 0.3517, 0.6581, 0.3937, 0.6581, 0.3245, 0.6581, 0.3229, 0.6581, 0.4128, 0.645, 0.3348, 0.645, 0.277, 0.645, 0.1872, 0.6581, 0.2537, 0.6581, 0.2537, 0.6581, 0.3937, 0.6581, 0.3606, 0.6581, 0.3533, 0.6581, 0.2578, 0.6581, 0.2537, 0.6581, 0.1872, 0.6581, 0.3937, 0.6581, 0.3229, 0.6581, 0.3156, 0.6581, 0.596, 0.6322, 0.596, 0.641, 0.5073, 0.6411, 0.5073, 0.6322, 0.7179, 0.7811, 0.7179, 0.7564, 0.7179, 0.7564, 0.7179, 0.7811, 0.8116, 0.7589, 0.8149, 0.7589, 0.8149, 0.7908, 0.8116, 0.7908, 0.5468, 0.7597, 0.5468, 0.7597, 0.547, 0.7811, 0.547, 0.7811, 0.5754, 0.7763, 0.5781, 0.7763, 0.5784, 0.8038, 0.5756, 0.8038, 0.7879, 0.7812, 0.7606, 0.7812, 0.7606, 0.7811, 0.7879, 0.7811, 0.8322, 0.7811, 0.7879, 0.7812, 0.7879, 0.7811, 0.8322, 0.7811, 0.7179, 0.7564, 0.7153, 0.7564, 0.7153, 0.7564, 0.7179, 0.7564, 0.7924, 0.7672, 0.7957, 0.7672, 0.7957, 0.772, 0.7924, 0.772, 0.7153, 0.7527, 0.7153, 0.7527, 0.7179, 0.7527, 0.7179, 0.7527, 0.9051, 0.6688, 0.9051, 0.7542, 0.8952, 0.7542, 0.8952, 0.6688, 0.7802, 0.6864, 0.7802, 0.6864, 0.7802, 0.7527, 0.7802, 0.7527, 0.1376, 0.745, 0.1457, 0.745, 0.1457, 0.7908, 0.1376, 0.7908, 0.1831, 0.6784, 0.1831, 0.6748, 0.1831, 0.6748, 0.782, 0.7564, 0.7802, 0.7564, 0.7802, 0.7564, 0.782, 0.7564, 0.09899, 0.6584, 0.09899, 0.6537, 0.1258, 0.6537, 0.1258, 0.6584, 0.3937, 0.7811, 0.3976, 0.7811, 0.3976, 0.7811, 0.3937, 0.7811, 0.3976, 0.7811, 0.3976, 0.7678, 0.3937, 0.7678, 0.3937, 0.7811, 0.3937, 0.7678, 0.3937, 0.7811, 0.3937, 0.7811, 0.3937, 0.7678, 0.5073, 0.7632, 0.5073, 0.7908, 0.5035, 0.7908, 0.5035, 0.7589, 0.5073, 0.7589, 0.5073, 0.7623, 0.9051, 0.7542, 0.9051, 0.7589, 0.8976, 0.7589, 0.8952, 0.7589, 0.8952, 0.7542, 0.636, 0.7597, 0.549, 0.7597, 0.5468, 0.7597, 0.4792, 0.7597, 0.4792, 0.759, 0.636, 0.759, 0.1311, 0.6322, 0.1311, 0.6584, 0.1311, 0.6859, 0.1311, 0.7411, 0.1258, 0.7411, 0.1258, 0.6689, 0.1258, 0.6584, 0.1258, 0.6322, 0.2537, 0.7811, 0.2537, 0.7811, 0.2238, 0.7811, 0.2238, 0.7811, 0.2299, 0.7811, 0.2344, 0.7811, 0.06115, 0.6322, 0.08811, 0.6322, 0.08811, 0.6368, 0.06115, 0.6368, 0.1862, 0.745, 0.1862, 0.7908, 0.1782, 0.7908, 0.1783, 0.745, 0.2537, 0.6743, 0.2537, 0.6612, 0.2537, 0.6581, 0.2537, 0.6612, 0.2537, 0.6743, 0.2537, 0.6865, 0.2537, 0.7442, 0.2537, 0.7497, 0.2537, 0.7811, 0.2537, 0.7456, 0.2537, 0.7403, 0.2537, 0.6767, 0.7994, 0.6734, 0.7345, 0.6734, 0.7329, 0.6734, 0.7329, 0.6734, 0.7994, 0.6734, 0.4128, 0.768, 0.4128, 0.7682, 0.4128, 0.7682, 0.4128, 0.645, 0.4128, 0.645, 0.4128, 0.6586, 0.4128, 0.7131, 0.4128, 0.7155, 0.4128, 0.756, 0.4128, 0.768, 0.2168, 0.7908, 0.2168, 0.8226, 0.008084, 0.8226, 0.008092, 0.7908, 0.1782, 0.7908, 0.8952, 0.6688, 0.8096, 0.6688, 0.8096, 0.6643, 0.9051, 0.6643, 0.9051, 0.6688, 0.09175, 0.7811, 0.09175, 0.7811, 0.09175, 0.7811, 0.1872, 0.7811, 0.1922, 0.7811, 0.1985, 0.7811, 0.2238, 0.7811, 0.2238, 0.7811, 0.549, 0.7597, 0.636, 0.7597, 0.6399, 0.7597, 0.6399, 0.7597, 0.549, 0.7597, 0.5468, 0.7597, 0.3976, 0.7811, 0.434, 0.7811, 0.438, 0.7811, 0.438, 0.7811, 0.4177, 0.7812, 0.3937, 0.7812, 0.3937, 0.7811, 0.4792, 0.6719, 0.4792, 0.6789, 0.4792, 0.6859, 0.4792, 0.759, 0.4792, 0.759, 0.4792, 0.6581, 0.4792, 0.6581, 0.4792, 0.665, 0.8322, 0.6581, 0.8282, 0.6581, 0.7919, 0.6581, 0.7879, 0.6581, 0.7879, 0.6581, 0.7137, 0.6581, 0.7113, 0.6581, 0.6708, 0.6581, 0.6645, 0.6581, 0.6645, 0.6581, 0.6399, 0.6581, 0.6399, 0.6581, 0.6371, 0.6581, 0.5683, 0.6581, 0.5583, 0.6581, 0.548, 0.6581, 0.4792, 0.6581, 0.4792, 0.6581, 0.4762, 0.6581, 0.4737, 0.6581, 0.4737, 0.6581, 0.4582, 0.6581, 0.438, 0.6581, 0.438, 0.6581, 0.434, 0.6581, 0.3976, 0.6581, 0.3937, 0.6581, 0.1026, 0.6581, 0.09914, 0.6581, 0.092, 0.6581, 0.09201, 0.6581, 0.0895, 0.6581, 0.08949, 0.6581, 0.08949, 0.6581, 0.8525, 0.6581, 0.8525, 0.6581, 0.8322, 0.6581, 0.1109, 0.7927, 0.1109, 0.7927, 0.2729, 0.7927, 0.2746, 0.7927, 0.2746, 0.7927, 0.2746, 0.7927])
me_cube_001_cube_000.materials.append(mat_material_010)
me_cube_001_cube_000.use_remesh_preserve_volume = False
me_cube_001_cube_000.use_remesh_preserve_attributes = False
me_cube_001_cube_000.use_mirror_vertex_groups = False
me_cube_001_cube_000.update()
me_cube_002_cube_000 = bpy.data.meshes.new('Cube.002_Cube.000')
me_cube_002_cube_000.from_pydata([(10.07, 39.75, -13.09), (16.64, 39.75, -13.09), (16.64, 39.75, -23.95), (10.17, 39.75, -23.95), (-1.988, 39.74, -13.09), (4.599, 39.74, -13.09), (4.644, 39.74, -23.95), (-1.988, 39.74, -23.95), (-11.07, 39.74, -13.09), (-4.485, 39.74, -13.09), (-4.44, 39.74, -23.95), (-11.07, 39.74, -23.95), (64.78, 39.74, -13.09), (64.78, 39.74, -23.95), (58.32, 39.74, -23.95), (58.22, 39.74, -13.09), (69.25, 39.75, -13.09), (72.69, 39.75, -13.09), (75.72, 39.75, -13.09), (75.72, 39.75, -23.95), (69.25, 39.75, -23.95), (63.53, 39.75, -4.174), (63.53, 39.75, -7.292), (57.92, 39.75, -7.292), (57.92, 39.75, -4.174), (71.95, 39.75, -4.174), (71.95, 39.75, -7.292), (63.85, 39.75, -7.292), (63.85, 39.75, -4.174), (71.72, 39.75, -4.174), (63.02, 39.58, 5.092), (63.02, 39.58, -3.642), (57.92, 39.58, -3.71), (57.92, 39.58, 5.092), (42.54, 40.0, -4.596), (54.01, 40.0, -4.596), (54.01, 40.0, -7.292), (42.57, 40.0, -7.292), (53.52, 40.0, -4.504), (44.98, 40.0, -4.504), (44.98, 40.0, 4.946), (53.66, 40.0, 5.019), (45.92, 39.74, -13.09), (52.51, 39.74, -13.09), (52.55, 39.74, -23.95), (45.92, 39.74, -23.95), (34.84, 39.74, -13.09), (41.42, 39.74, -13.09), (41.47, 39.74, -23.95), (34.84, 39.74, -23.95), (19.51, 39.75, -13.09), (25.97, 39.75, -13.09), (25.97, 39.75, -23.95), (19.51, 39.75, -23.95), (-6.25, 39.9, 4.645), (-3.626, 39.9, 4.645), (-3.626, 39.9, -2.434), (-6.25, 39.9, -2.434), (-9.956, 39.9, 4.645), (-7.315, 39.9, 4.645), (-7.315, 39.9, -2.434), (-9.956, 39.9, -2.434), (-13.78, 39.9, -2.434), (-13.78, 39.9, 4.645), (-11.04, 39.9, 4.645), (-11.04, 39.9, -2.434), (-1.674, 40.99, 5.875), (1.512, 40.99, 5.875), (1.512, 40.99, -2.145), (-1.675, 40.99, -2.145), (63.33, 39.75, 4.652), (63.53, 39.75, 4.652), (63.53, 39.75, -3.71), (63.33, 39.75, -3.71), (42.42, 40.0, -4.504), (33.74, 40.0, -4.504), (33.74, 40.0, 4.725), (42.42, 40.0, 4.799), (5.286, 40.99, -2.145), (2.844, 40.99, -2.145), (2.846, 40.99, 5.875), (3.09, 40.99, 5.875), (5.068, 40.99, 5.875), (5.288, 40.99, 5.875), (42.27, 40.0, -4.596), (42.3, 40.0, -7.292), (33.74, 40.0, -7.292), (33.74, 40.0, -4.595), (2.82, 41.06, -7.282), (2.82, 40.97, -2.8), (5.262, 40.97, -2.8), (5.261, 41.06, -7.282), (-1.695, 40.97, -2.785), (1.492, 40.97, -2.785), (1.491, 41.06, -7.267), (-1.695, 41.06, -7.267), (17.85, 41.01, -2.634), (17.65, 41.01, -2.634), (14.02, 41.01, -2.634), (14.02, 40.96, 4.646), (17.85, 40.96, 4.646), (14.02, 41.03, -7.293), (14.02, 41.01, -3.333), (17.65, 41.01, -3.333), (17.85, 41.01, -3.333), (17.85, 41.03, -7.293), (17.65, 41.03, -7.293), (14.21, 41.03, -7.293), (18.78, 41.01, -3.335), (19.04, 41.01, -3.335), (22.05, 41.01, -3.335), (22.05, 41.03, -7.293), (19.04, 41.03, -7.293), (18.78, 41.03, -7.293), (18.78, 41.01, -2.636), (18.78, 40.96, 4.641), (19.04, 40.96, 4.641), (22.06, 40.96, 4.64), (22.05, 41.01, -2.637), (19.04, 41.01, -2.636), (71.72, 39.75, 4.652), (71.72, 39.75, -3.71), (63.85, 39.75, -3.71), (-3.438, 39.92, -6.992), (-14.22, 39.92, -6.992), (-14.22, 39.92, -3.057), (-3.438, 39.92, -3.057)], [], [(0, 1, 2, 3), (4, 5, 6, 7), (8, 9, 10, 11), (12, 13, 14, 15), (21, 22, 23, 24), (30, 31, 32, 33), (34, 35, 36, 37), (38, 39, 40, 41), (42, 43, 44, 45), (46, 47, 48, 49), (50, 51, 52, 53), (54, 55, 56, 57), (58, 59, 60, 61), (62, 63, 64, 65), (66, 67, 68, 69), (70, 71, 72, 73), (74, 75, 76, 77), (84, 85, 86, 87), (88, 89, 90, 91), (92, 93, 94, 95), (123, 124, 125, 126), (119, 114, 115, 116, 117, 118), (111, 112, 113, 108, 109, 110), (25, 26, 27, 28, 29), (96, 97, 98, 99, 100), (106, 107, 101, 102, 103, 104, 105), (79, 80, 81, 82, 83, 78), (121, 122, 72, 71, 120), (16, 17, 18, 19, 20)])
_uv = me_cube_002_cube_000.uv_layers.new(name='UVMap')
_uv.uv.foreach_set('vector', [0.7001, 0.5709, 0.7001, 0.7314, 0.4347, 0.7314, 0.4347, 0.5733, 0.4338, 0.3038, 0.2728, 0.3038, 0.2717, 0.03833, 0.4338, 0.03833, 0.5968, 0.57, 0.4358, 0.57, 0.4347, 0.3046, 0.5968, 0.3046, 0.1985, 0.4798, 0.1985, 0.7452, 0.04043, 0.7452, 0.03799, 0.4798, 0.1792, 0.8833, 0.103, 0.8833, 0.103, 0.7461, 0.1792, 0.7461, 0.8258, 0.5709, 0.8258, 0.7844, 0.7009, 0.7861, 0.7009, 0.5709, 0.8926, 0.5709, 0.8926, 0.8512, 0.8267, 0.8512, 0.8267, 0.5715, 0.2708, 0.04177, 0.2708, 0.2506, 0.03979, 0.2506, 0.03799, 0.03833, 0.5968, 0.3038, 0.4358, 0.3038, 0.4347, 0.03833, 0.5968, 0.03833, 0.4338, 0.57, 0.2728, 0.57, 0.2717, 0.3046, 0.4338, 0.3046, 0.7557, 0.3038, 0.5976, 0.3038, 0.5976, 0.03833, 0.7557, 0.03833, 0.1022, 0.9191, 0.03799, 0.9191, 0.03799, 0.7461, 0.1022, 0.7461, 0.9182, 0.2114, 0.8536, 0.2114, 0.8536, 0.03833, 0.9182, 0.03833, 0.6614, 0.7323, 0.6614, 0.9054, 0.5944, 0.9054, 0.5944, 0.7323, 0.5126, 0.9284, 0.4347, 0.9284, 0.4347, 0.7323, 0.5126, 0.7323, 0.4338, 0.7753, 0.429, 0.7753, 0.429, 0.5709, 0.4338, 0.5709, 0.2503, 0.4789, 0.03799, 0.4789, 0.03799, 0.2533, 0.2503, 0.2515, 0.2181, 0.9192, 0.2175, 0.8533, 0.4268, 0.8533, 0.4268, 0.9192, 0.9531, 0.5709, 0.9531, 0.6805, 0.8934, 0.6805, 0.8934, 0.5709, 0.9046, 0.9617, 0.8267, 0.9617, 0.8267, 0.8521, 0.9046, 0.8521, 0.8528, 0.03833, 0.8528, 0.3019, 0.7566, 0.3019, 0.7566, 0.03833, 0.5199, 0.9102, 0.5134, 0.9102, 0.5134, 0.7323, 0.5199, 0.7323, 0.5936, 0.7323, 0.5936, 0.9102, 0.9504, 0.2218, 0.9504, 0.2954, 0.9504, 0.3019, 0.8536, 0.3019, 0.8536, 0.2954, 0.8537, 0.2217, 0.2288, 0.8524, 0.2288, 0.7762, 0.4268, 0.7762, 0.4268, 0.8524, 0.2344, 0.8524, 0.7566, 0.3027, 0.7615, 0.3027, 0.8502, 0.3027, 0.8502, 0.4807, 0.7566, 0.4807, 0.7058, 0.787, 0.7898, 0.787, 0.7945, 0.787, 0.7945, 0.8838, 0.7058, 0.8838, 0.7009, 0.8838, 0.7009, 0.787, 0.9107, 0.3027, 0.9107, 0.4988, 0.9047, 0.4988, 0.8564, 0.4988, 0.851, 0.4988, 0.851, 0.3027, 0.2288, 0.5709, 0.4211, 0.5709, 0.429, 0.5709, 0.429, 0.7753, 0.2288, 0.7753, 0.7557, 0.57, 0.6717, 0.57, 0.5976, 0.57, 0.5976, 0.3046, 0.7557, 0.3046])
me_cube_002_cube_000.materials.append(mat_material_001)
me_cube_002_cube_000.use_remesh_preserve_volume = False
me_cube_002_cube_000.use_remesh_preserve_attributes = False
me_cube_002_cube_000.use_mirror_vertex_groups = False
me_cube_002_cube_000.update()

# ---- objects
ob_sun = bpy.data.objects.new('Sun', light_sun_001)
ob_camera = bpy.data.objects.new('Camera', cam_camera)
ob_cube_001_cube_000 = bpy.data.objects.new('Cube.001_Cube.000', me_cube_001_cube_000)
ob_cube_002_cube_000 = bpy.data.objects.new('Cube.002_Cube.000', me_cube_002_cube_000)

# ---- transforms, parenting, visibility, modifiers, constraints
ob_sun.location = (-3.641, -13.7, 12.07)
ob_sun.rotation_euler = (0.7535, -0.5096, 0.2239)
ob_sun.hide_viewport = True
ob_sun.lineart.crease_threshold = 0.0
ob_camera.location = (9.045, -19.14, 2.623)
ob_camera.rotation_euler = (1.616, 0.1587, 0.4694)
ob_camera.hide_viewport = True
ob_camera.lineart.crease_threshold = 0.0
ob_cube_001_cube_000.location = (0.07896, -0.1697, -0.1228)
ob_cube_001_cube_000.rotation_euler = (3.142, -0.0, 0.0)
ob_cube_001_cube_000.scale = (0.1393, 0.1393, 0.1393)
ob_cube_001_cube_000.lineart.crease_threshold = 0.0
ob_cube_002_cube_000.location = (-4.833, 3.114, 1.141)
ob_cube_002_cube_000.rotation_euler = (3.142, -0.0, 0.0)
ob_cube_002_cube_000.scale = (0.1393, 0.1393, 0.1393)
ob_cube_002_cube_000.lineart.crease_threshold = 0.0

# ---- collection membership
col_collection_1.objects.link(ob_sun)
col_collection_1.objects.link(ob_camera)
col_collection_1.objects.link(ob_cube_001_cube_000)
col_collection_1.objects.link(ob_cube_002_cube_000)

# ---- scene / render settings (as saved in the file)
scene.camera = ob_camera
scene.frame_start = 1; scene.frame_end = 250; scene.frame_set(15)
scene.render.engine = 'CYCLES'
scene.render.resolution_percentage = 50
scene.render.dither_intensity = 0.0
scene.cycles.use_denoising = False
scene.cycles.samples = 10
scene.cycles.sampling_pattern = 'TABULATED_SOBOL'
scene.cycles.light_sampling_threshold = 0.0
scene.cycles.use_adaptive_sampling = False
scene.cycles.use_light_tree = False
scene.cycles.blur_glossy = 0.0
scene.cycles.pixel_filter_type = 'GAUSSIAN'
scene.cycles.sample_clamp_indirect = 0.0
scene.view_settings.view_transform = 'Standard'
bpy.context.view_layer.update()
